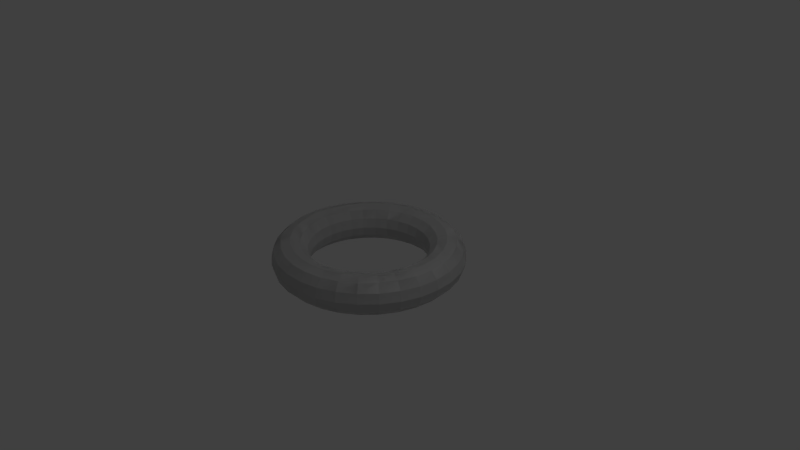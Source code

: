 # Source: WheelOfBarbWire.blend  (saved by Blender 2.78.0; exported with 4.5.12 LTS)
import bpy
from mathutils import Matrix  # noqa: F401  (used for matrix-valued properties, if any)

bpy.ops.wm.read_factory_settings(use_empty=True)
scene = bpy.context.scene
scene.name = 'Scene'

# ---- collections
col_collection_1 = bpy.data.collections.new('Collection 1'); scene.collection.children.link(col_collection_1)

# ---- world
world_world = bpy.data.worlds.new('World'); scene.world = world_world
world_world.color = (0.05088, 0.05088, 0.05088)
world_world.use_sun_shadow = False
world_world.sun_shadow_jitter_overblur = 0.0
world_world.cycles.sampling_method = 'MANUAL'

# ---- cameras
cam_camera = bpy.data.cameras.new('Camera')
cam_camera.clip_end = 100.0
cam_camera.lens = 35.0
cam_camera.sensor_width = 32.0
cam_camera.sensor_height = 18.0
cam_camera.ortho_scale = 7.314
cam_camera.dof.focus_distance = 0.0
cam_camera.dof.aperture_fstop = 128.0

# ---- lights
light_lamp = bpy.data.lights.new('Lamp', 'POINT')
light_lamp.transmission_factor = 0.0
light_lamp.cutoff_distance = 30.0
light_lamp.energy = 100.0
light_lamp.shadow_buffer_clip_start = 1.001
light_lamp.shadow_soft_size = 0.1
light_lamp.shadow_maximum_resolution = 0.006
light_lamp.use_absolute_resolution = True

# ---- meshes
me_torus = bpy.data.meshes.new('Torus')
me_torus.from_pydata([(1.25, 0.0, 0.0), (1.217, 0.0, 0.125), (1.125, 0.0, 0.2165), (1.0, 0.0, 0.25), (0.875, 0.0, 0.2165), (0.7835, 0.0, 0.125), (0.75, 0.0, 3.062e-17), (0.7835, 0.0, -0.125), (0.875, 0.0, -0.2165), (1.0, 0.0, -0.25), (1.125, 0.0, -0.2165), (1.217, 0.0, -0.125), (1.223, 0.2599, 0.0), (1.19, 0.2529, 0.125), (1.1, 0.2339, 0.2165), (0.9781, 0.2079, 0.25), (0.8559, 0.1819, 0.2165), (0.7664, 0.1629, 0.125), (0.7336, 0.1559, 3.062e-17), (0.7664, 0.1629, -0.125), (0.8559, 0.1819, -0.2165), (0.9781, 0.2079, -0.25), (1.1, 0.2339, -0.2165), (1.19, 0.2529, -0.125), (1.142, 0.5084, 0.0), (1.111, 0.4948, 0.125), (1.028, 0.4576, 0.2165), (0.9135, 0.4067, 0.25), (0.7994, 0.3559, 0.2165), (0.7158, 0.3187, 0.125), (0.6852, 0.3051, 3.062e-17), (0.7158, 0.3187, -0.125), (0.7994, 0.3559, -0.2165), (0.9135, 0.4067, -0.25), (1.028, 0.4576, -0.2165), (1.111, 0.4948, -0.125), (1.011, 0.7347, 0.0), (0.9842, 0.715, 0.125), (0.9101, 0.6613, 0.2165), (0.809, 0.5878, 0.25), (0.7079, 0.5143, 0.2165), (0.6339, 0.4605, 0.125), (0.6068, 0.4408, 3.062e-17), (0.6339, 0.4605, -0.125), (0.7079, 0.5143, -0.2165), (0.809, 0.5878, -0.25), (0.9101, 0.6613, -0.2165), (0.9842, 0.715, -0.125), (0.8364, 0.9289, 0.0), (0.814, 0.904, 0.125), (0.7528, 0.836, 0.2165), (0.6691, 0.7431, 0.25), (0.5855, 0.6503, 0.2165), (0.5243, 0.5822, 0.125), (0.5018, 0.5574, 3.062e-17), (0.5243, 0.5822, -0.125), (0.5855, 0.6503, -0.2165), (0.6691, 0.7431, -0.25), (0.7528, 0.836, -0.2165), (0.814, 0.904, -0.125), (0.625, 1.083, 0.0), (0.6083, 1.054, 0.125), (0.5625, 0.9743, 0.2165), (0.5, 0.866, 0.25), (0.4375, 0.7578, 0.2165), (0.3917, 0.6785, 0.125), (0.375, 0.6495, 3.062e-17), (0.3917, 0.6785, -0.125), (0.4375, 0.7578, -0.2165), (0.5, 0.866, -0.25), (0.5625, 0.9743, -0.2165), (0.6083, 1.054, -0.125), (0.3863, 1.189, 0.0), (0.3759, 1.157, 0.125), (0.3476, 1.07, 0.2165), (0.309, 0.9511, 0.25), (0.2704, 0.8322, 0.2165), (0.2421, 0.7451, 0.125), (0.2318, 0.7133, 3.062e-17), (0.2421, 0.7451, -0.125), (0.2704, 0.8322, -0.2165), (0.309, 0.9511, -0.25), (0.3476, 1.07, -0.2165), (0.3759, 1.157, -0.125), (0.1307, 1.243, 0.0), (0.1272, 1.21, 0.125), (0.1176, 1.119, 0.2165), (0.1045, 0.9945, 0.25), (0.09146, 0.8702, 0.2165), (0.0819, 0.7792, 0.125), (0.0784, 0.7459, 3.062e-17), (0.0819, 0.7792, -0.125), (0.09146, 0.8702, -0.2165), (0.1045, 0.9945, -0.25), (0.1176, 1.119, -0.2165), (0.1272, 1.21, -0.125), (-0.1307, 1.243, 0.0), (-0.1272, 1.21, 0.125), (-0.1176, 1.119, 0.2165), (-0.1045, 0.9945, 0.25), (-0.09146, 0.8702, 0.2165), (-0.0819, 0.7792, 0.125), (-0.0784, 0.7459, 3.062e-17), (-0.0819, 0.7792, -0.125), (-0.09146, 0.8702, -0.2165), (-0.1045, 0.9945, -0.25), (-0.1176, 1.119, -0.2165), (-0.1272, 1.21, -0.125), (-0.3863, 1.189, 0.0), (-0.3759, 1.157, 0.125), (-0.3476, 1.07, 0.2165), (-0.309, 0.9511, 0.25), (-0.2704, 0.8322, 0.2165), (-0.2421, 0.7451, 0.125), (-0.2318, 0.7133, 3.062e-17), (-0.2421, 0.7451, -0.125), (-0.2704, 0.8322, -0.2165), (-0.309, 0.9511, -0.25), (-0.3476, 1.07, -0.2165), (-0.3759, 1.157, -0.125), (-0.625, 1.083, 0.0), (-0.6083, 1.054, 0.125), (-0.5625, 0.9743, 0.2165), (-0.5, 0.866, 0.25), (-0.4375, 0.7578, 0.2165), (-0.3917, 0.6785, 0.125), (-0.375, 0.6495, 3.062e-17), (-0.3917, 0.6785, -0.125), (-0.4375, 0.7578, -0.2165), (-0.5, 0.866, -0.25), (-0.5625, 0.9743, -0.2165), (-0.6083, 1.054, -0.125), (-0.8364, 0.9289, 0.0), (-0.814, 0.904, 0.125), (-0.7528, 0.836, 0.2165), (-0.6691, 0.7431, 0.25), (-0.5855, 0.6503, 0.2165), (-0.5243, 0.5822, 0.125), (-0.5018, 0.5574, 3.062e-17), (-0.5243, 0.5822, -0.125), (-0.5855, 0.6503, -0.2165), (-0.6691, 0.7431, -0.25), (-0.7528, 0.836, -0.2165), (-0.814, 0.904, -0.125), (-1.011, 0.7347, 0.0), (-0.9842, 0.715, 0.125), (-0.9101, 0.6613, 0.2165), (-0.809, 0.5878, 0.25), (-0.7079, 0.5143, 0.2165), (-0.6339, 0.4605, 0.125), (-0.6068, 0.4408, 3.062e-17), (-0.6339, 0.4605, -0.125), (-0.7079, 0.5143, -0.2165), (-0.809, 0.5878, -0.25), (-0.9101, 0.6613, -0.2165), (-0.9842, 0.715, -0.125), (-1.142, 0.5084, 0.0), (-1.111, 0.4948, 0.125), (-1.028, 0.4576, 0.2165), (-0.9135, 0.4067, 0.25), (-0.7994, 0.3559, 0.2165), (-0.7158, 0.3187, 0.125), (-0.6852, 0.3051, 3.062e-17), (-0.7158, 0.3187, -0.125), (-0.7994, 0.3559, -0.2165), (-0.9135, 0.4067, -0.25), (-1.028, 0.4576, -0.2165), (-1.111, 0.4948, -0.125), (-1.223, 0.2599, 0.0), (-1.19, 0.2529, 0.125), (-1.1, 0.2339, 0.2165), (-0.9781, 0.2079, 0.25), (-0.8559, 0.1819, 0.2165), (-0.7664, 0.1629, 0.125), (-0.7336, 0.1559, 3.062e-17), (-0.7664, 0.1629, -0.125), (-0.8559, 0.1819, -0.2165), (-0.9781, 0.2079, -0.25), (-1.1, 0.2339, -0.2165), (-1.19, 0.2529, -0.125), (-1.25, 1.093e-07, 0.0), (-1.217, 1.064e-07, 0.125), (-1.125, 9.835e-08, 0.2165), (-1.0, 8.742e-08, 0.25), (-0.875, 7.649e-08, 0.2165), (-0.7835, 6.85e-08, 0.125), (-0.75, 6.557e-08, 3.062e-17), (-0.7835, 6.85e-08, -0.125), (-0.875, 7.649e-08, -0.2165), (-1.0, 8.742e-08, -0.25), (-1.125, 9.835e-08, -0.2165), (-1.217, 1.064e-07, -0.125), (-1.223, -0.2599, 0.0), (-1.19, -0.2529, 0.125), (-1.1, -0.2339, 0.2165), (-0.9781, -0.2079, 0.25), (-0.8559, -0.1819, 0.2165), (-0.7664, -0.1629, 0.125), (-0.7336, -0.1559, 3.062e-17), (-0.7664, -0.1629, -0.125), (-0.8559, -0.1819, -0.2165), (-0.9781, -0.2079, -0.25), (-1.1, -0.2339, -0.2165), (-1.19, -0.2529, -0.125), (-1.142, -0.5084, 0.0), (-1.111, -0.4948, 0.125), (-1.028, -0.4576, 0.2165), (-0.9135, -0.4067, 0.25), (-0.7994, -0.3559, 0.2165), (-0.7158, -0.3187, 0.125), (-0.6852, -0.3051, 3.062e-17), (-0.7158, -0.3187, -0.125), (-0.7994, -0.3559, -0.2165), (-0.9135, -0.4067, -0.25), (-1.028, -0.4576, -0.2165), (-1.111, -0.4948, -0.125), (-1.011, -0.7347, 0.0), (-0.9842, -0.715, 0.125), (-0.9101, -0.6613, 0.2165), (-0.809, -0.5878, 0.25), (-0.7079, -0.5143, 0.2165), (-0.6339, -0.4605, 0.125), (-0.6068, -0.4408, 3.062e-17), (-0.6339, -0.4605, -0.125), (-0.7079, -0.5143, -0.2165), (-0.809, -0.5878, -0.25), (-0.9101, -0.6613, -0.2165), (-0.9842, -0.715, -0.125), (-0.8364, -0.9289, 0.0), (-0.814, -0.904, 0.125), (-0.7528, -0.836, 0.2165), (-0.6691, -0.7431, 0.25), (-0.5855, -0.6503, 0.2165), (-0.5243, -0.5822, 0.125), (-0.5018, -0.5574, 3.062e-17), (-0.5243, -0.5822, -0.125), (-0.5855, -0.6503, -0.2165), (-0.6691, -0.7431, -0.25), (-0.7528, -0.836, -0.2165), (-0.814, -0.904, -0.125), (-0.625, -1.083, 0.0), (-0.6083, -1.054, 0.125), (-0.5625, -0.9743, 0.2165), (-0.5, -0.866, 0.25), (-0.4375, -0.7578, 0.2165), (-0.3917, -0.6785, 0.125), (-0.375, -0.6495, 3.062e-17), (-0.3917, -0.6785, -0.125), (-0.4375, -0.7578, -0.2165), (-0.5, -0.866, -0.25), (-0.5625, -0.9743, -0.2165), (-0.6083, -1.054, -0.125), (-0.3863, -1.189, 0.0), (-0.3759, -1.157, 0.125), (-0.3476, -1.07, 0.2165), (-0.309, -0.9511, 0.25), (-0.2704, -0.8322, 0.2165), (-0.2421, -0.7451, 0.125), (-0.2318, -0.7133, 3.062e-17), (-0.2421, -0.7451, -0.125), (-0.2704, -0.8322, -0.2165), (-0.309, -0.9511, -0.25), (-0.3476, -1.07, -0.2165), (-0.3759, -1.157, -0.125), (-0.1307, -1.243, 0.0), (-0.1272, -1.21, 0.125), (-0.1176, -1.119, 0.2165), (-0.1045, -0.9945, 0.25), (-0.09146, -0.8702, 0.2165), (-0.0819, -0.7792, 0.125), (-0.0784, -0.7459, 3.062e-17), (-0.0819, -0.7792, -0.125), (-0.09146, -0.8702, -0.2165), (-0.1045, -0.9945, -0.25), (-0.1176, -1.119, -0.2165), (-0.1272, -1.21, -0.125), (0.1307, -1.243, 0.0), (0.1272, -1.21, 0.125), (0.1176, -1.119, 0.2165), (0.1045, -0.9945, 0.25), (0.09146, -0.8702, 0.2165), (0.0819, -0.7792, 0.125), (0.0784, -0.7459, 3.062e-17), (0.0819, -0.7792, -0.125), (0.09146, -0.8702, -0.2165), (0.1045, -0.9945, -0.25), (0.1176, -1.119, -0.2165), (0.1272, -1.21, -0.125), (0.3863, -1.189, 0.0), (0.3759, -1.157, 0.125), (0.3476, -1.07, 0.2165), (0.309, -0.9511, 0.25), (0.2704, -0.8322, 0.2165), (0.2421, -0.7451, 0.125), (0.2318, -0.7133, 3.062e-17), (0.2421, -0.7451, -0.125), (0.2704, -0.8322, -0.2165), (0.309, -0.9511, -0.25), (0.3476, -1.07, -0.2165), (0.3759, -1.157, -0.125), (0.625, -1.083, 0.0), (0.6083, -1.054, 0.125), (0.5625, -0.9743, 0.2165), (0.5, -0.866, 0.25), (0.4375, -0.7578, 0.2165), (0.3917, -0.6785, 0.125), (0.375, -0.6495, 3.062e-17), (0.3917, -0.6785, -0.125), (0.4375, -0.7578, -0.2165), (0.5, -0.866, -0.25), (0.5625, -0.9743, -0.2165), (0.6083, -1.054, -0.125), (0.8364, -0.9289, 0.0), (0.814, -0.904, 0.125), (0.7528, -0.836, 0.2165), (0.6691, -0.7431, 0.25), (0.5855, -0.6503, 0.2165), (0.5243, -0.5822, 0.125), (0.5018, -0.5574, 3.062e-17), (0.5243, -0.5822, -0.125), (0.5855, -0.6503, -0.2165), (0.6691, -0.7431, -0.25), (0.7528, -0.836, -0.2165), (0.814, -0.904, -0.125), (1.011, -0.7347, 0.0), (0.9842, -0.715, 0.125), (0.9101, -0.6613, 0.2165), (0.809, -0.5878, 0.25), (0.7079, -0.5143, 0.2165), (0.6339, -0.4605, 0.125), (0.6068, -0.4408, 3.062e-17), (0.6339, -0.4605, -0.125), (0.7079, -0.5143, -0.2165), (0.809, -0.5878, -0.25), (0.9101, -0.6613, -0.2165), (0.9842, -0.715, -0.125), (1.142, -0.5084, 0.0), (1.111, -0.4948, 0.125), (1.028, -0.4576, 0.2165), (0.9135, -0.4067, 0.25), (0.7994, -0.3559, 0.2165), (0.7158, -0.3187, 0.125), (0.6852, -0.3051, 3.062e-17), (0.7158, -0.3187, -0.125), (0.7994, -0.3559, -0.2165), (0.9135, -0.4067, -0.25), (1.028, -0.4576, -0.2165), (1.111, -0.4948, -0.125), (1.223, -0.2599, 0.0), (1.19, -0.2529, 0.125), (1.1, -0.2339, 0.2165), (0.9781, -0.2079, 0.25), (0.8559, -0.1819, 0.2165), (0.7664, -0.1629, 0.125), (0.7336, -0.1559, 3.062e-17), (0.7664, -0.1629, -0.125), (0.8559, -0.1819, -0.2165), (0.9781, -0.2079, -0.25), (1.1, -0.2339, -0.2165), (1.19, -0.2529, -0.125)], [], [(0, 12, 13, 1), (1, 13, 14, 2), (2, 14, 15, 3), (3, 15, 16, 4), (4, 16, 17, 5), (5, 17, 18, 6), (6, 18, 19, 7), (7, 19, 20, 8), (8, 20, 21, 9), (9, 21, 22, 10), (10, 22, 23, 11), (0, 11, 23, 12), (12, 24, 25, 13), (13, 25, 26, 14), (14, 26, 27, 15), (15, 27, 28, 16), (16, 28, 29, 17), (17, 29, 30, 18), (18, 30, 31, 19), (19, 31, 32, 20), (20, 32, 33, 21), (21, 33, 34, 22), (22, 34, 35, 23), (23, 35, 24, 12), (24, 36, 37, 25), (25, 37, 38, 26), (26, 38, 39, 27), (27, 39, 40, 28), (28, 40, 41, 29), (29, 41, 42, 30), (30, 42, 43, 31), (31, 43, 44, 32), (32, 44, 45, 33), (33, 45, 46, 34), (34, 46, 47, 35), (35, 47, 36, 24), (36, 48, 49, 37), (37, 49, 50, 38), (38, 50, 51, 39), (39, 51, 52, 40), (40, 52, 53, 41), (41, 53, 54, 42), (42, 54, 55, 43), (43, 55, 56, 44), (44, 56, 57, 45), (45, 57, 58, 46), (46, 58, 59, 47), (47, 59, 48, 36), (48, 60, 61, 49), (49, 61, 62, 50), (50, 62, 63, 51), (51, 63, 64, 52), (52, 64, 65, 53), (53, 65, 66, 54), (54, 66, 67, 55), (55, 67, 68, 56), (56, 68, 69, 57), (57, 69, 70, 58), (58, 70, 71, 59), (59, 71, 60, 48), (60, 72, 73, 61), (61, 73, 74, 62), (62, 74, 75, 63), (63, 75, 76, 64), (64, 76, 77, 65), (65, 77, 78, 66), (66, 78, 79, 67), (67, 79, 80, 68), (68, 80, 81, 69), (69, 81, 82, 70), (70, 82, 83, 71), (71, 83, 72, 60), (72, 84, 85, 73), (73, 85, 86, 74), (74, 86, 87, 75), (75, 87, 88, 76), (76, 88, 89, 77), (77, 89, 90, 78), (78, 90, 91, 79), (79, 91, 92, 80), (80, 92, 93, 81), (81, 93, 94, 82), (82, 94, 95, 83), (83, 95, 84, 72), (84, 96, 97, 85), (85, 97, 98, 86), (86, 98, 99, 87), (87, 99, 100, 88), (88, 100, 101, 89), (89, 101, 102, 90), (90, 102, 103, 91), (91, 103, 104, 92), (92, 104, 105, 93), (93, 105, 106, 94), (94, 106, 107, 95), (95, 107, 96, 84), (96, 108, 109, 97), (97, 109, 110, 98), (98, 110, 111, 99), (99, 111, 112, 100), (100, 112, 113, 101), (101, 113, 114, 102), (102, 114, 115, 103), (103, 115, 116, 104), (104, 116, 117, 105), (105, 117, 118, 106), (106, 118, 119, 107), (107, 119, 108, 96), (108, 120, 121, 109), (109, 121, 122, 110), (110, 122, 123, 111), (111, 123, 124, 112), (112, 124, 125, 113), (113, 125, 126, 114), (114, 126, 127, 115), (115, 127, 128, 116), (116, 128, 129, 117), (117, 129, 130, 118), (118, 130, 131, 119), (119, 131, 120, 108), (120, 132, 133, 121), (121, 133, 134, 122), (122, 134, 135, 123), (123, 135, 136, 124), (124, 136, 137, 125), (125, 137, 138, 126), (126, 138, 139, 127), (127, 139, 140, 128), (128, 140, 141, 129), (129, 141, 142, 130), (130, 142, 143, 131), (131, 143, 132, 120), (132, 144, 145, 133), (133, 145, 146, 134), (134, 146, 147, 135), (135, 147, 148, 136), (136, 148, 149, 137), (137, 149, 150, 138), (138, 150, 151, 139), (139, 151, 152, 140), (140, 152, 153, 141), (141, 153, 154, 142), (142, 154, 155, 143), (143, 155, 144, 132), (144, 156, 157, 145), (145, 157, 158, 146), (146, 158, 159, 147), (147, 159, 160, 148), (148, 160, 161, 149), (149, 161, 162, 150), (150, 162, 163, 151), (151, 163, 164, 152), (152, 164, 165, 153), (153, 165, 166, 154), (154, 166, 167, 155), (155, 167, 156, 144), (156, 168, 169, 157), (157, 169, 170, 158), (158, 170, 171, 159), (159, 171, 172, 160), (160, 172, 173, 161), (161, 173, 174, 162), (162, 174, 175, 163), (163, 175, 176, 164), (164, 176, 177, 165), (165, 177, 178, 166), (166, 178, 179, 167), (167, 179, 168, 156), (168, 180, 181, 169), (169, 181, 182, 170), (170, 182, 183, 171), (171, 183, 184, 172), (172, 184, 185, 173), (173, 185, 186, 174), (174, 186, 187, 175), (175, 187, 188, 176), (176, 188, 189, 177), (177, 189, 190, 178), (178, 190, 191, 179), (179, 191, 180, 168), (180, 192, 193, 181), (181, 193, 194, 182), (182, 194, 195, 183), (183, 195, 196, 184), (184, 196, 197, 185), (185, 197, 198, 186), (186, 198, 199, 187), (187, 199, 200, 188), (188, 200, 201, 189), (189, 201, 202, 190), (190, 202, 203, 191), (191, 203, 192, 180), (192, 204, 205, 193), (193, 205, 206, 194), (194, 206, 207, 195), (195, 207, 208, 196), (196, 208, 209, 197), (197, 209, 210, 198), (198, 210, 211, 199), (199, 211, 212, 200), (200, 212, 213, 201), (201, 213, 214, 202), (202, 214, 215, 203), (203, 215, 204, 192), (204, 216, 217, 205), (205, 217, 218, 206), (206, 218, 219, 207), (207, 219, 220, 208), (208, 220, 221, 209), (209, 221, 222, 210), (210, 222, 223, 211), (211, 223, 224, 212), (212, 224, 225, 213), (213, 225, 226, 214), (214, 226, 227, 215), (215, 227, 216, 204), (216, 228, 229, 217), (217, 229, 230, 218), (218, 230, 231, 219), (219, 231, 232, 220), (220, 232, 233, 221), (221, 233, 234, 222), (222, 234, 235, 223), (223, 235, 236, 224), (224, 236, 237, 225), (225, 237, 238, 226), (226, 238, 239, 227), (227, 239, 228, 216), (228, 240, 241, 229), (229, 241, 242, 230), (230, 242, 243, 231), (231, 243, 244, 232), (232, 244, 245, 233), (233, 245, 246, 234), (234, 246, 247, 235), (235, 247, 248, 236), (236, 248, 249, 237), (237, 249, 250, 238), (238, 250, 251, 239), (239, 251, 240, 228), (240, 252, 253, 241), (241, 253, 254, 242), (242, 254, 255, 243), (243, 255, 256, 244), (244, 256, 257, 245), (245, 257, 258, 246), (246, 258, 259, 247), (247, 259, 260, 248), (248, 260, 261, 249), (249, 261, 262, 250), (250, 262, 263, 251), (251, 263, 252, 240), (252, 264, 265, 253), (253, 265, 266, 254), (254, 266, 267, 255), (255, 267, 268, 256), (256, 268, 269, 257), (257, 269, 270, 258), (258, 270, 271, 259), (259, 271, 272, 260), (260, 272, 273, 261), (261, 273, 274, 262), (262, 274, 275, 263), (263, 275, 264, 252), (264, 276, 277, 265), (265, 277, 278, 266), (266, 278, 279, 267), (267, 279, 280, 268), (268, 280, 281, 269), (269, 281, 282, 270), (270, 282, 283, 271), (271, 283, 284, 272), (272, 284, 285, 273), (273, 285, 286, 274), (274, 286, 287, 275), (275, 287, 276, 264), (276, 288, 289, 277), (277, 289, 290, 278), (278, 290, 291, 279), (279, 291, 292, 280), (280, 292, 293, 281), (281, 293, 294, 282), (282, 294, 295, 283), (283, 295, 296, 284), (284, 296, 297, 285), (285, 297, 298, 286), (286, 298, 299, 287), (287, 299, 288, 276), (288, 300, 301, 289), (289, 301, 302, 290), (290, 302, 303, 291), (291, 303, 304, 292), (292, 304, 305, 293), (293, 305, 306, 294), (294, 306, 307, 295), (295, 307, 308, 296), (296, 308, 309, 297), (297, 309, 310, 298), (298, 310, 311, 299), (299, 311, 300, 288), (300, 312, 313, 301), (301, 313, 314, 302), (302, 314, 315, 303), (303, 315, 316, 304), (304, 316, 317, 305), (305, 317, 318, 306), (306, 318, 319, 307), (307, 319, 320, 308), (308, 320, 321, 309), (309, 321, 322, 310), (310, 322, 323, 311), (311, 323, 312, 300), (312, 324, 325, 313), (313, 325, 326, 314), (314, 326, 327, 315), (315, 327, 328, 316), (316, 328, 329, 317), (317, 329, 330, 318), (318, 330, 331, 319), (319, 331, 332, 320), (320, 332, 333, 321), (321, 333, 334, 322), (322, 334, 335, 323), (323, 335, 324, 312), (324, 336, 337, 325), (325, 337, 338, 326), (326, 338, 339, 327), (327, 339, 340, 328), (328, 340, 341, 329), (329, 341, 342, 330), (330, 342, 343, 331), (331, 343, 344, 332), (332, 344, 345, 333), (333, 345, 346, 334), (334, 346, 347, 335), (335, 347, 336, 324), (336, 348, 349, 337), (337, 349, 350, 338), (338, 350, 351, 339), (339, 351, 352, 340), (340, 352, 353, 341), (341, 353, 354, 342), (342, 354, 355, 343), (343, 355, 356, 344), (344, 356, 357, 345), (345, 357, 358, 346), (346, 358, 359, 347), (347, 359, 348, 336), (348, 0, 1, 349), (349, 1, 2, 350), (350, 2, 3, 351), (351, 3, 4, 352), (352, 4, 5, 353), (353, 5, 6, 354), (354, 6, 7, 355), (355, 7, 8, 356), (356, 8, 9, 357), (357, 9, 10, 358), (358, 10, 11, 359), (359, 11, 0, 348)])
_uv = me_torus.uv_layers.new(name='UVMap')
_uv.uv.foreach_set('vector', [0.1192, 0.708, 0.1161, 0.769, 0.09208, 0.7698, 0.09509, 0.7104, 0.2413, 0.0, 0.2954, 0.006216, 0.2893, 0.02713, 0.2393, 0.02138, 0.2393, 0.02138, 0.2893, 0.02713, 0.283, 0.05617, 0.2385, 0.05106, 0.2385, 0.05106, 0.283, 0.05617, 0.2782, 0.08555, 0.2393, 0.08108, 0.3705, 0.7631, 0.3683, 0.7204, 0.3925, 0.7181, 0.3944, 0.7564, 0.3944, 0.7564, 0.3925, 0.7181, 0.4203, 0.7172, 0.4221, 0.7539, 0.4221, 0.7539, 0.4203, 0.7172, 0.4443, 0.7181, 0.4462, 0.7564, 0.7413, 0.08108, 0.7064, 0.08508, 0.7004, 0.06417, 0.7393, 0.0597, 0.7393, 0.0597, 0.7004, 0.06417, 0.6941, 0.03513, 0.7385, 0.03002, 0.7385, 0.03002, 0.6941, 0.03513, 0.6892, 0.005748, 0.7393, 0.0, 0.1708, 0.7172, 0.168, 0.7721, 0.1439, 0.7698, 0.1469, 0.7104, 0.1192, 0.708, 0.1469, 0.7104, 0.1439, 0.7698, 0.1161, 0.769, 0.1161, 0.769, 0.1161, 0.8314, 0.09208, 0.8306, 0.09208, 0.7698, 0.2954, 0.006216, 0.3471, 0.02486, 0.3371, 0.04437, 0.2893, 0.02713, 0.2893, 0.02713, 0.3371, 0.04437, 0.3255, 0.07149, 0.283, 0.05617, 0.283, 0.05617, 0.3255, 0.07149, 0.3154, 0.09896, 0.2782, 0.08555, 0.3683, 0.7204, 0.3683, 0.6767, 0.3925, 0.679, 0.3925, 0.7181, 0.3925, 0.7181, 0.3925, 0.679, 0.4203, 0.6798, 0.4203, 0.7172, 0.4203, 0.7172, 0.4203, 0.6798, 0.4443, 0.679, 0.4443, 0.7181, 0.7064, 0.08508, 0.6731, 0.09709, 0.6632, 0.07758, 0.7004, 0.06417, 0.7004, 0.06417, 0.6632, 0.07758, 0.6516, 0.05045, 0.6941, 0.03513, 0.6941, 0.03513, 0.6516, 0.05045, 0.6414, 0.02299, 0.6892, 0.005748, 0.168, 0.7721, 0.168, 0.8283, 0.1439, 0.8306, 0.1439, 0.7698, 0.1439, 0.7698, 0.1439, 0.8306, 0.1161, 0.8314, 0.1161, 0.769, 0.1161, 0.8314, 0.1192, 0.8925, 0.09509, 0.89, 0.09208, 0.8306, 0.3471, 0.02486, 0.3942, 0.05511, 0.3807, 0.07234, 0.3371, 0.04437, 0.3371, 0.04437, 0.3807, 0.07234, 0.3642, 0.09636, 0.3255, 0.07149, 0.3255, 0.07149, 0.3642, 0.09636, 0.3493, 0.1207, 0.3154, 0.09896, 0.3683, 0.6767, 0.3705, 0.6339, 0.3944, 0.6407, 0.3925, 0.679, 0.3925, 0.679, 0.3944, 0.6407, 0.4221, 0.6432, 0.4203, 0.6798, 0.4203, 0.6798, 0.4221, 0.6432, 0.4462, 0.6407, 0.4443, 0.679, 0.6731, 0.09709, 0.6428, 0.1166, 0.6293, 0.09934, 0.6632, 0.07758, 0.6632, 0.07758, 0.6293, 0.09934, 0.6128, 0.07532, 0.6516, 0.05045, 0.6516, 0.05045, 0.6128, 0.07532, 0.5979, 0.05096, 0.6414, 0.02299, 0.168, 0.8283, 0.1708, 0.8833, 0.1469, 0.89, 0.1439, 0.8306, 0.1439, 0.8306, 0.1469, 0.89, 0.1192, 0.8925, 0.1161, 0.8314, 0.1192, 0.8925, 0.1252, 0.9495, 0.101, 0.9455, 0.09509, 0.89, 0.3942, 0.05511, 0.4346, 0.09564, 0.4181, 0.1098, 0.3807, 0.07234, 0.3807, 0.07234, 0.4181, 0.1098, 0.3975, 0.1297, 0.3642, 0.09636, 0.3642, 0.09636, 0.3975, 0.1297, 0.3783, 0.1499, 0.3493, 0.1207, 0.3705, 0.6339, 0.3747, 0.594, 0.3982, 0.605, 0.3944, 0.6407, 0.3944, 0.6407, 0.3982, 0.605, 0.4258, 0.609, 0.4221, 0.6432, 0.4221, 0.6432, 0.4258, 0.609, 0.45, 0.605, 0.4462, 0.6407, 0.6428, 0.1166, 0.6168, 0.1427, 0.6002, 0.1285, 0.6293, 0.09934, 0.6293, 0.09934, 0.6002, 0.1285, 0.5796, 0.1086, 0.6128, 0.07532, 0.6128, 0.07532, 0.5796, 0.1086, 0.5605, 0.08845, 0.5979, 0.05096, 0.1708, 0.8833, 0.1763, 0.9346, 0.1528, 0.9455, 0.1469, 0.89, 0.1469, 0.89, 0.1528, 0.9455, 0.1252, 0.9495, 0.1192, 0.8925, 0.1252, 0.9495, 0.134, 1.0, 0.1095, 0.9946, 0.101, 0.9455, 0.4346, 0.09564, 0.4666, 0.1447, 0.4476, 0.1552, 0.4181, 0.1098, 0.4181, 0.1098, 0.4476, 0.1552, 0.4237, 0.17, 0.3975, 0.1297, 0.3975, 0.1297, 0.4237, 0.17, 0.4013, 0.1852, 0.3783, 0.1499, 0.3747, 0.594, 0.3808, 0.5587, 0.4037, 0.5733, 0.3982, 0.605, 0.3982, 0.605, 0.4037, 0.5733, 0.431, 0.5787, 0.4258, 0.609, 0.4258, 0.609, 0.431, 0.5787, 0.4555, 0.5733, 0.45, 0.605, 0.6168, 0.1427, 0.5962, 0.1743, 0.5772, 0.1638, 0.6002, 0.1285, 0.6002, 0.1285, 0.5772, 0.1638, 0.5533, 0.149, 0.5796, 0.1086, 0.5796, 0.1086, 0.5533, 0.149, 0.5309, 0.1338, 0.5605, 0.08845, 0.1763, 0.9346, 0.1842, 0.98, 0.1613, 0.9946, 0.1528, 0.9455, 0.1528, 0.9455, 0.1613, 0.9946, 0.134, 1.0, 0.1252, 0.9495, 0.04191, 0.5587, 0.03316, 0.6092, 0.008902, 0.6132, 0.01741, 0.564, 0.4666, 0.1447, 0.4887, 0.2001, 0.4681, 0.2065, 0.4476, 0.1552, 0.4476, 0.1552, 0.4681, 0.2065, 0.4419, 0.2156, 0.4237, 0.17, 0.4237, 0.17, 0.4419, 0.2156, 0.4172, 0.225, 0.4013, 0.1852, 0.468, 0.8499, 0.4619, 0.8146, 0.4854, 0.8036, 0.4909, 0.8353, 0.4909, 0.8353, 0.4854, 0.8036, 0.5129, 0.7996, 0.5182, 0.8299, 0.5182, 0.8299, 0.5129, 0.7996, 0.5372, 0.8036, 0.5427, 0.8353, 0.5962, 0.1743, 0.5819, 0.21, 0.5613, 0.2036, 0.5772, 0.1638, 0.5772, 0.1638, 0.5613, 0.2036, 0.5351, 0.1945, 0.5533, 0.149, 0.5533, 0.149, 0.5351, 0.1945, 0.5105, 0.1851, 0.5309, 0.1338, 0.09208, 0.5787, 0.0842, 0.6241, 0.06072, 0.6132, 0.06924, 0.564, 0.06924, 0.564, 0.06072, 0.6132, 0.03316, 0.6092, 0.04191, 0.5587, 0.03316, 0.6092, 0.02711, 0.6662, 0.003011, 0.6687, 0.008902, 0.6132, 0.4887, 0.2001, 0.5, 0.2595, 0.4785, 0.2614, 0.4681, 0.2065, 0.4681, 0.2065, 0.4785, 0.2614, 0.4512, 0.2644, 0.4419, 0.2156, 0.4419, 0.2156, 0.4512, 0.2644, 0.4254, 0.2677, 0.4172, 0.225, 0.4619, 0.8146, 0.4577, 0.7747, 0.4816, 0.7679, 0.4854, 0.8036, 0.4854, 0.8036, 0.4816, 0.7679, 0.5093, 0.7654, 0.5129, 0.7996, 0.5129, 0.7996, 0.5093, 0.7654, 0.5334, 0.7679, 0.5372, 0.8036, 0.5819, 0.21, 0.5746, 0.2482, 0.5532, 0.2464, 0.5613, 0.2036, 0.5613, 0.2036, 0.5532, 0.2464, 0.5259, 0.2433, 0.5351, 0.1945, 0.5351, 0.1945, 0.5259, 0.2433, 0.5, 0.24, 0.5105, 0.1851, 0.0842, 0.6241, 0.07876, 0.6754, 0.05483, 0.6687, 0.06072, 0.6132, 0.06072, 0.6132, 0.05483, 0.6687, 0.02711, 0.6662, 0.03316, 0.6092, 0.02711, 0.6662, 0.02401, 0.7272, 3.203e-08, 0.7281, 0.003011, 0.6687, 0.5, 0.2595, 0.5, 0.3202, 0.4785, 0.3175, 0.4785, 0.2614, 0.4785, 0.2614, 0.4785, 0.3175, 0.4512, 0.3143, 0.4512, 0.2644, 0.4512, 0.2644, 0.4512, 0.3143, 0.4254, 0.3114, 0.4254, 0.2677, 0.4577, 0.7747, 0.4555, 0.7319, 0.4796, 0.7296, 0.4816, 0.7679, 0.4816, 0.7679, 0.4796, 0.7296, 0.5075, 0.7288, 0.5093, 0.7654, 0.5093, 0.7654, 0.5075, 0.7288, 0.5315, 0.7296, 0.5334, 0.7679, 0.5746, 0.2482, 0.5746, 0.2873, 0.5532, 0.29, 0.5532, 0.2464, 0.5532, 0.2464, 0.5532, 0.29, 0.5259, 0.2933, 0.5259, 0.2433, 0.5259, 0.2433, 0.5259, 0.2933, 0.5, 0.2961, 0.5, 0.24, 0.07876, 0.6754, 0.07597, 0.7304, 0.05182, 0.7281, 0.05483, 0.6687, 0.05483, 0.6687, 0.05182, 0.7281, 0.02401, 0.7272, 0.02711, 0.6662, 0.02401, 0.7272, 0.02401, 0.7897, 0.0, 0.7888, 3.203e-08, 0.7281, 0.5, 0.3202, 0.4887, 0.3797, 0.4681, 0.3725, 0.4785, 0.3175, 0.4785, 0.3175, 0.4681, 0.3725, 0.4419, 0.3632, 0.4512, 0.3143, 0.4512, 0.3143, 0.4419, 0.3632, 0.4172, 0.3542, 0.4254, 0.3114, 0.4555, 0.7319, 0.4555, 0.6882, 0.4796, 0.6905, 0.4796, 0.7296, 0.4796, 0.7296, 0.4796, 0.6905, 0.5075, 0.6913, 0.5075, 0.7288, 0.5075, 0.7288, 0.5075, 0.6913, 0.5315, 0.6905, 0.5315, 0.7296, 0.5746, 0.2873, 0.5819, 0.3256, 0.5613, 0.3328, 0.5532, 0.29, 0.5532, 0.29, 0.5613, 0.3328, 0.5351, 0.3421, 0.5259, 0.2933, 0.5259, 0.2933, 0.5351, 0.3421, 0.5105, 0.3511, 0.5, 0.2961, 0.07597, 0.7304, 0.07597, 0.7865, 0.05182, 0.7888, 0.05182, 0.7281, 0.05182, 0.7281, 0.05182, 0.7888, 0.02401, 0.7897, 0.02401, 0.7272, 0.02401, 0.7897, 0.02711, 0.8507, 0.003011, 0.8482, 0.0, 0.7888, 0.4887, 0.3797, 0.4666, 0.4352, 0.4476, 0.4238, 0.4681, 0.3725, 0.4681, 0.3725, 0.4476, 0.4238, 0.4237, 0.4088, 0.4419, 0.3632, 0.4419, 0.3632, 0.4237, 0.4088, 0.4013, 0.3941, 0.4172, 0.3542, 0.4555, 0.6882, 0.4577, 0.6455, 0.4816, 0.6522, 0.4796, 0.6905, 0.4796, 0.6905, 0.4816, 0.6522, 0.5093, 0.6547, 0.5075, 0.6913, 0.5075, 0.6913, 0.5093, 0.6547, 0.5334, 0.6522, 0.5315, 0.6905, 0.5819, 0.3256, 0.5962, 0.3614, 0.5772, 0.3727, 0.5613, 0.3328, 0.5613, 0.3328, 0.5772, 0.3727, 0.5533, 0.3878, 0.5351, 0.3421, 0.5351, 0.3421, 0.5533, 0.3878, 0.5309, 0.4025, 0.5105, 0.3511, 0.07597, 0.7865, 0.07876, 0.8415, 0.05483, 0.8482, 0.05182, 0.7888, 0.05182, 0.7888, 0.05483, 0.8482, 0.02711, 0.8507, 0.02401, 0.7897, 0.02711, 0.8507, 0.03316, 0.9077, 0.008902, 0.9037, 0.003011, 0.8482, 0.4666, 0.4352, 0.4346, 0.4844, 0.4181, 0.4694, 0.4476, 0.4238, 0.4476, 0.4238, 0.4181, 0.4694, 0.3975, 0.4493, 0.4237, 0.4088, 0.4237, 0.4088, 0.3975, 0.4493, 0.3783, 0.4295, 0.4013, 0.3941, 0.4577, 0.6455, 0.4619, 0.6056, 0.4854, 0.6165, 0.4816, 0.6522, 0.4816, 0.6522, 0.4854, 0.6165, 0.5129, 0.6205, 0.5093, 0.6547, 0.5093, 0.6547, 0.5129, 0.6205, 0.5372, 0.6165, 0.5334, 0.6522, 0.5962, 0.3614, 0.6168, 0.3931, 0.6002, 0.4081, 0.5772, 0.3727, 0.5772, 0.3727, 0.6002, 0.4081, 0.5796, 0.4282, 0.5533, 0.3878, 0.5533, 0.3878, 0.5796, 0.4282, 0.5605, 0.448, 0.5309, 0.4025, 0.07876, 0.8415, 0.0842, 0.8928, 0.06072, 0.9037, 0.05483, 0.8482, 0.05483, 0.8482, 0.06072, 0.9037, 0.03316, 0.9077, 0.02711, 0.8507, 0.03316, 0.9077, 0.04191, 0.9582, 0.01741, 0.9529, 0.008902, 0.9037, 0.4346, 0.4844, 0.3942, 0.5251, 0.3807, 0.507, 0.4181, 0.4694, 0.4181, 0.4694, 0.3807, 0.507, 0.3642, 0.4827, 0.3975, 0.4493, 0.3975, 0.4493, 0.3642, 0.4827, 0.3493, 0.4588, 0.3783, 0.4295, 0.4619, 0.6056, 0.468, 0.5702, 0.4909, 0.5849, 0.4854, 0.6165, 0.4854, 0.6165, 0.4909, 0.5849, 0.5182, 0.5902, 0.5129, 0.6205, 0.5129, 0.6205, 0.5182, 0.5902, 0.5427, 0.5849, 0.5372, 0.6165, 0.6168, 0.3931, 0.6428, 0.4193, 0.6293, 0.4374, 0.6002, 0.4081, 0.6002, 0.4081, 0.6293, 0.4374, 0.6128, 0.4617, 0.5796, 0.4282, 0.5796, 0.4282, 0.6128, 0.4617, 0.5979, 0.4856, 0.5605, 0.448, 0.0842, 0.8928, 0.09208, 0.9383, 0.06924, 0.9529, 0.06072, 0.9037, 0.06072, 0.9037, 0.06924, 0.9529, 0.04191, 0.9582, 0.03316, 0.9077, 0.3292, 1.0, 0.3181, 0.9582, 0.3455, 0.9529, 0.3562, 0.9935, 0.3942, 0.5251, 0.3471, 0.5556, 0.3371, 0.5352, 0.3807, 0.507, 0.3807, 0.507, 0.3371, 0.5352, 0.3255, 0.5078, 0.3642, 0.4827, 0.3642, 0.4827, 0.3255, 0.5078, 0.3154, 0.4807, 0.3493, 0.4588, 0.3493, 0.4588, 0.3154, 0.4807, 0.3094, 0.4613, 0.3398, 0.4416, 0.4909, 0.5849, 0.4978, 0.5587, 0.5248, 0.5651, 0.5182, 0.5902, 0.6992, 0.5651, 0.6926, 0.5902, 0.6652, 0.5849, 0.6722, 0.5587, 0.6428, 0.4193, 0.6731, 0.4389, 0.6632, 0.4593, 0.6293, 0.4374, 0.6293, 0.4374, 0.6632, 0.4593, 0.6516, 0.4868, 0.6128, 0.4617, 0.6128, 0.4617, 0.6516, 0.4868, 0.6414, 0.5138, 0.5979, 0.4856, 0.5979, 0.4856, 0.6414, 0.5138, 0.6355, 0.5333, 0.5884, 0.5028, 0.06924, 0.9529, 0.08, 0.9935, 0.05297, 1.0, 0.04191, 0.9582, 0.3181, 0.9582, 0.3094, 0.9077, 0.337, 0.9037, 0.3455, 0.9529, 0.3455, 0.9529, 0.337, 0.9037, 0.3604, 0.8928, 0.3683, 0.9383, 0.3371, 0.5352, 0.2893, 0.5527, 0.283, 0.5233, 0.3255, 0.5078, 0.3255, 0.5078, 0.283, 0.5233, 0.2782, 0.4943, 0.3154, 0.4807, 0.3154, 0.4807, 0.2782, 0.4943, 0.2761, 0.4734, 0.3094, 0.4613, 0.7171, 0.5849, 0.7116, 0.6165, 0.6873, 0.6205, 0.6926, 0.5902, 0.6926, 0.5902, 0.6873, 0.6205, 0.6598, 0.6165, 0.6652, 0.5849, 0.6652, 0.5849, 0.6598, 0.6165, 0.6363, 0.6056, 0.6424, 0.5702, 0.6632, 0.4593, 0.7004, 0.4729, 0.6941, 0.5023, 0.6516, 0.4868, 0.6516, 0.4868, 0.6941, 0.5023, 0.6892, 0.5313, 0.6414, 0.5138, 0.6414, 0.5138, 0.6892, 0.5313, 0.6872, 0.5522, 0.6355, 0.5333, 0.2936, 0.9529, 0.2851, 0.9037, 0.3094, 0.9077, 0.3181, 0.9582, 0.3094, 0.9077, 0.3033, 0.8507, 0.3311, 0.8482, 0.337, 0.9037, 0.337, 0.9037, 0.3311, 0.8482, 0.355, 0.8415, 0.3604, 0.8928, 0.2893, 0.5527, 0.2393, 0.5587, 0.2385, 0.5287, 0.283, 0.5233, 0.283, 0.5233, 0.2385, 0.5287, 0.2393, 0.499, 0.2782, 0.4943, 0.2782, 0.4943, 0.2393, 0.499, 0.2413, 0.4776, 0.2761, 0.4734, 0.7116, 0.6165, 0.7078, 0.6522, 0.6837, 0.6547, 0.6873, 0.6205, 0.6873, 0.6205, 0.6837, 0.6547, 0.656, 0.6522, 0.6598, 0.6165, 0.6598, 0.6165, 0.656, 0.6522, 0.632, 0.6455, 0.6363, 0.6056, 0.7004, 0.4729, 0.7393, 0.4776, 0.7385, 0.5076, 0.6941, 0.5023, 0.6941, 0.5023, 0.7385, 0.5076, 0.7393, 0.5373, 0.6892, 0.5313, 0.6892, 0.5313, 0.7393, 0.5373, 0.7413, 0.5587, 0.6872, 0.5522, 0.2851, 0.9037, 0.2792, 0.8482, 0.3033, 0.8507, 0.3094, 0.9077, 0.3033, 0.8507, 0.3002, 0.7897, 0.3281, 0.7888, 0.3311, 0.8482, 0.3311, 0.8482, 0.3281, 0.7888, 0.3522, 0.7865, 0.355, 0.8415, 0.2393, 0.5587, 0.1892, 0.5529, 0.1941, 0.5235, 0.2385, 0.5287, 0.2385, 0.5287, 0.1941, 0.5235, 0.2004, 0.4945, 0.2393, 0.499, 0.2393, 0.499, 0.2004, 0.4945, 0.2064, 0.4736, 0.2413, 0.4776, 0.7078, 0.6522, 0.7058, 0.6905, 0.6818, 0.6913, 0.6837, 0.6547, 0.6837, 0.6547, 0.6818, 0.6913, 0.654, 0.6905, 0.656, 0.6522, 0.656, 0.6522, 0.654, 0.6905, 0.6299, 0.6882, 0.632, 0.6455, 0.7393, 0.4776, 0.7782, 0.4731, 0.783, 0.5025, 0.7385, 0.5076, 0.7385, 0.5076, 0.783, 0.5025, 0.7893, 0.5315, 0.7393, 0.5373, 0.7393, 0.5373, 0.7893, 0.5315, 0.7954, 0.5525, 0.7413, 0.5587, 0.2792, 0.8482, 0.2762, 0.7888, 0.3002, 0.7897, 0.3033, 0.8507, 0.3002, 0.7897, 0.3002, 0.7272, 0.3281, 0.7281, 0.3281, 0.7888, 0.3281, 0.7888, 0.3281, 0.7281, 0.3522, 0.7304, 0.3522, 0.7865, 0.1892, 0.5529, 0.1414, 0.5357, 0.1516, 0.5082, 0.1941, 0.5235, 0.1941, 0.5235, 0.1516, 0.5082, 0.1632, 0.4811, 0.2004, 0.4945, 0.2004, 0.4945, 0.1632, 0.4811, 0.1731, 0.4616, 0.2064, 0.4736, 0.7058, 0.6905, 0.7058, 0.7296, 0.6818, 0.7288, 0.6818, 0.6913, 0.6818, 0.6913, 0.6818, 0.7288, 0.654, 0.7296, 0.654, 0.6905, 0.654, 0.6905, 0.654, 0.7296, 0.6299, 0.7319, 0.6299, 0.6882, 0.7782, 0.4731, 0.8154, 0.4597, 0.8255, 0.4872, 0.783, 0.5025, 0.783, 0.5025, 0.8255, 0.4872, 0.8371, 0.5143, 0.7893, 0.5315, 0.7893, 0.5315, 0.8371, 0.5143, 0.8471, 0.5338, 0.7954, 0.5525, 0.2762, 0.7888, 0.2762, 0.7281, 0.3002, 0.7272, 0.3002, 0.7897, 0.3002, 0.7272, 0.3033, 0.6662, 0.3311, 0.6687, 0.3281, 0.7281, 0.3281, 0.7281, 0.3311, 0.6687, 0.355, 0.6754, 0.3522, 0.7304, 0.1414, 0.5357, 0.09786, 0.5077, 0.1128, 0.4834, 0.1516, 0.5082, 0.1516, 0.5082, 0.1128, 0.4834, 0.1293, 0.4593, 0.1632, 0.4811, 0.1632, 0.4811, 0.1293, 0.4593, 0.1428, 0.4421, 0.1731, 0.4616, 0.7058, 0.7296, 0.7078, 0.7679, 0.6837, 0.7654, 0.6818, 0.7288, 0.6818, 0.7288, 0.6837, 0.7654, 0.656, 0.7679, 0.654, 0.7296, 0.654, 0.7296, 0.656, 0.7679, 0.632, 0.7747, 0.6299, 0.7319, 0.8154, 0.4597, 0.8493, 0.438, 0.8642, 0.4623, 0.8255, 0.4872, 0.8255, 0.4872, 0.8642, 0.4623, 0.8807, 0.4863, 0.8371, 0.5143, 0.8371, 0.5143, 0.8807, 0.4863, 0.8942, 0.5036, 0.8471, 0.5338, 0.2762, 0.7281, 0.2792, 0.6687, 0.3033, 0.6662, 0.3002, 0.7272, 0.3033, 0.6662, 0.3094, 0.6092, 0.337, 0.6132, 0.3311, 0.6687, 0.3311, 0.6687, 0.337, 0.6132, 0.3604, 0.6241, 0.355, 0.6754, 0.09786, 0.5077, 0.06048, 0.4702, 0.07961, 0.45, 0.1128, 0.4834, 0.1128, 0.4834, 0.07961, 0.45, 0.1002, 0.4302, 0.1293, 0.4593, 0.1293, 0.4593, 0.1002, 0.4302, 0.1168, 0.416, 0.1428, 0.4421, 0.7078, 0.7679, 0.7116, 0.8036, 0.6873, 0.7996, 0.6837, 0.7654, 0.6837, 0.7654, 0.6873, 0.7996, 0.6598, 0.8036, 0.656, 0.7679, 0.656, 0.7679, 0.6598, 0.8036, 0.6363, 0.8146, 0.632, 0.7747, 0.8493, 0.438, 0.8783, 0.4088, 0.8975, 0.429, 0.8642, 0.4623, 0.8642, 0.4623, 0.8975, 0.429, 0.9181, 0.4488, 0.8807, 0.4863, 0.8807, 0.4863, 0.9181, 0.4488, 0.9346, 0.463, 0.8942, 0.5036, 0.2792, 0.6687, 0.2851, 0.6132, 0.3094, 0.6092, 0.3033, 0.6662, 0.3094, 0.6092, 0.3181, 0.5587, 0.3455, 0.564, 0.337, 0.6132, 0.337, 0.6132, 0.3455, 0.564, 0.3683, 0.5787, 0.3604, 0.6241, 0.06048, 0.4702, 0.03091, 0.4249, 0.05333, 0.4097, 0.07961, 0.45, 0.07961, 0.45, 0.05333, 0.4097, 0.07722, 0.3949, 0.1002, 0.4302, 0.1002, 0.4302, 0.07722, 0.3949, 0.09616, 0.3844, 0.1168, 0.416, 0.7116, 0.8036, 0.7171, 0.8353, 0.6926, 0.8299, 0.6873, 0.7996, 0.6873, 0.7996, 0.6926, 0.8299, 0.6652, 0.8353, 0.6598, 0.8036, 0.6598, 0.8036, 0.6652, 0.8353, 0.6424, 0.8499, 0.6363, 0.8146, 0.8783, 0.4088, 0.9013, 0.3735, 0.9237, 0.3887, 0.8975, 0.429, 0.8975, 0.429, 0.9237, 0.3887, 0.9476, 0.4035, 0.9181, 0.4488, 0.9181, 0.4488, 0.9476, 0.4035, 0.9666, 0.414, 0.9346, 0.463, 0.2851, 0.6132, 0.2936, 0.564, 0.3181, 0.5587, 0.3094, 0.6092, 0.2261, 1.0, 0.2173, 0.9495, 0.2449, 0.9455, 0.2534, 0.9946, 0.2534, 0.9946, 0.2449, 0.9455, 0.2684, 0.9346, 0.2762, 0.98, 0.03091, 0.4249, 0.01046, 0.3736, 0.03515, 0.3641, 0.05333, 0.4097, 0.05333, 0.4097, 0.03515, 0.3641, 0.0613, 0.355, 0.07722, 0.3949, 0.07722, 0.3949, 0.0613, 0.355, 0.08191, 0.3487, 0.09616, 0.3844, 0.6299, 0.5733, 0.6244, 0.605, 0.6001, 0.609, 0.6054, 0.5787, 0.6054, 0.5787, 0.6001, 0.609, 0.5726, 0.605, 0.5781, 0.5733, 0.5781, 0.5733, 0.5726, 0.605, 0.5491, 0.594, 0.5552, 0.5587, 0.9013, 0.3735, 0.9172, 0.3337, 0.9419, 0.3431, 0.9237, 0.3887, 0.9237, 0.3887, 0.9419, 0.3431, 0.9681, 0.3522, 0.9476, 0.4035, 0.9476, 0.4035, 0.9681, 0.3522, 0.9887, 0.3586, 0.9666, 0.414, 0.2016, 0.9946, 0.1931, 0.9455, 0.2173, 0.9495, 0.2261, 1.0, 0.2173, 0.9495, 0.2113, 0.8925, 0.239, 0.89, 0.2449, 0.9455, 0.2449, 0.9455, 0.239, 0.89, 0.2629, 0.8833, 0.2684, 0.9346, 0.01046, 0.3736, 0.0, 0.3187, 0.02585, 0.3153, 0.03515, 0.3641, 0.03515, 0.3641, 0.02585, 0.3153, 0.05317, 0.3123, 0.0613, 0.355, 0.0613, 0.355, 0.05317, 0.3123, 0.07463, 0.3105, 0.08191, 0.3487, 0.6244, 0.605, 0.6206, 0.6407, 0.5965, 0.6432, 0.6001, 0.609, 0.6001, 0.609, 0.5965, 0.6432, 0.5688, 0.6407, 0.5726, 0.605, 0.5726, 0.605, 0.5688, 0.6407, 0.5449, 0.6339, 0.5491, 0.594, 0.9172, 0.3337, 0.9254, 0.2909, 0.9512, 0.2943, 0.9419, 0.3431, 0.9419, 0.3431, 0.9512, 0.2943, 0.9785, 0.2973, 0.9681, 0.3522, 0.9681, 0.3522, 0.9785, 0.2973, 1.0, 0.2992, 0.9887, 0.3586, 0.1931, 0.9455, 0.1872, 0.89, 0.2113, 0.8925, 0.2173, 0.9495, 0.2113, 0.8925, 0.2082, 0.8314, 0.236, 0.8306, 0.239, 0.89, 0.239, 0.89, 0.236, 0.8306, 0.2601, 0.8283, 0.2629, 0.8833, 0.0, 0.3187, 0.0, 0.2625, 0.02585, 0.2654, 0.02585, 0.3153, 0.02585, 0.3153, 0.02585, 0.2654, 0.05317, 0.2686, 0.05317, 0.3123, 0.05317, 0.3123, 0.05317, 0.2686, 0.07463, 0.2713, 0.07463, 0.3105, 0.6206, 0.6407, 0.6187, 0.679, 0.5946, 0.6798, 0.5965, 0.6432, 0.5965, 0.6432, 0.5946, 0.6798, 0.5668, 0.679, 0.5688, 0.6407, 0.5688, 0.6407, 0.5668, 0.679, 0.5427, 0.6767, 0.5449, 0.6339, 0.9254, 0.2909, 0.9254, 0.2473, 0.9512, 0.2444, 0.9512, 0.2943, 0.9512, 0.2943, 0.9512, 0.2444, 0.9785, 0.2412, 0.9785, 0.2973, 0.9785, 0.2973, 0.9785, 0.2412, 1.0, 0.2384, 1.0, 0.2992, 0.1872, 0.89, 0.1842, 0.8306, 0.2082, 0.8314, 0.2113, 0.8925, 0.2082, 0.8314, 0.2082, 0.769, 0.236, 0.7698, 0.236, 0.8306, 0.236, 0.8306, 0.236, 0.7698, 0.2601, 0.7721, 0.2601, 0.8283, 0.0, 0.2625, 0.01046, 0.2076, 0.03515, 0.2166, 0.02585, 0.2654, 0.02585, 0.2654, 0.03515, 0.2166, 0.0613, 0.2259, 0.05317, 0.2686, 0.05317, 0.2686, 0.0613, 0.2259, 0.08191, 0.2331, 0.07463, 0.2713, 0.6187, 0.679, 0.6187, 0.7181, 0.5946, 0.7172, 0.5946, 0.6798, 0.5946, 0.6798, 0.5946, 0.7172, 0.5668, 0.7181, 0.5668, 0.679, 0.5668, 0.679, 0.5668, 0.7181, 0.5427, 0.7204, 0.5427, 0.6767, 0.9254, 0.2473, 0.9172, 0.2045, 0.9419, 0.1955, 0.9512, 0.2444, 0.9512, 0.2444, 0.9419, 0.1955, 0.9681, 0.1862, 0.9785, 0.2412, 0.9785, 0.2412, 0.9681, 0.1862, 0.9887, 0.179, 1.0, 0.2384, 0.1842, 0.8306, 0.1842, 0.7698, 0.2082, 0.769, 0.2082, 0.8314, 0.2082, 0.769, 0.2113, 0.708, 0.239, 0.7104, 0.236, 0.7698, 0.236, 0.7698, 0.239, 0.7104, 0.2629, 0.7172, 0.2601, 0.7721, 0.01046, 0.2076, 0.03091, 0.1562, 0.05333, 0.1709, 0.03515, 0.2166, 0.03515, 0.2166, 0.05333, 0.1709, 0.07722, 0.186, 0.0613, 0.2259, 0.0613, 0.2259, 0.07722, 0.186, 0.09616, 0.1973, 0.08191, 0.2331, 0.6187, 0.7181, 0.6206, 0.7564, 0.5965, 0.7539, 0.5946, 0.7172, 0.5946, 0.7172, 0.5965, 0.7539, 0.5688, 0.7564, 0.5668, 0.7181, 0.5668, 0.7181, 0.5688, 0.7564, 0.5449, 0.7631, 0.5427, 0.7204, 0.9172, 0.2045, 0.9013, 0.1646, 0.9237, 0.1499, 0.9419, 0.1955, 0.9419, 0.1955, 0.9237, 0.1499, 0.9476, 0.1348, 0.9681, 0.1862, 0.9681, 0.1862, 0.9476, 0.1348, 0.9666, 0.1235, 0.9887, 0.179, 0.1842, 0.7698, 0.1872, 0.7104, 0.2113, 0.708, 0.2082, 0.769, 0.2113, 0.708, 0.2173, 0.6509, 0.2449, 0.6549, 0.239, 0.7104, 0.239, 0.7104, 0.2449, 0.6549, 0.2684, 0.6659, 0.2629, 0.7172, 0.03091, 0.1562, 0.06048, 0.1107, 0.07961, 0.1305, 0.05333, 0.1709, 0.05333, 0.1709, 0.07961, 0.1305, 0.1002, 0.1506, 0.07722, 0.186, 0.07722, 0.186, 0.1002, 0.1506, 0.1168, 0.1656, 0.09616, 0.1973, 0.6206, 0.7564, 0.6244, 0.7921, 0.6001, 0.7881, 0.5965, 0.7539, 0.5965, 0.7539, 0.6001, 0.7881, 0.5726, 0.7921, 0.5688, 0.7564, 0.5688, 0.7564, 0.5726, 0.7921, 0.5491, 0.803, 0.5449, 0.7631, 0.9013, 0.1646, 0.8783, 0.1292, 0.8975, 0.1094, 0.9237, 0.1499, 0.9237, 0.1499, 0.8975, 0.1094, 0.9181, 0.08932, 0.9476, 0.1348, 0.9476, 0.1348, 0.9181, 0.08932, 0.9346, 0.07427, 0.9666, 0.1235, 0.1872, 0.7104, 0.1931, 0.6549, 0.2173, 0.6509, 0.2113, 0.708, 0.2173, 0.6509, 0.2261, 0.6004, 0.2534, 0.6058, 0.2449, 0.6549, 0.2449, 0.6549, 0.2534, 0.6058, 0.2762, 0.6204, 0.2684, 0.6659, 0.06048, 0.1107, 0.09786, 0.07304, 0.1128, 0.09697, 0.07961, 0.1305, 0.07961, 0.1305, 0.1128, 0.09697, 0.1293, 0.1213, 0.1002, 0.1506, 0.1002, 0.1506, 0.1293, 0.1213, 0.1428, 0.1394, 0.1168, 0.1656, 0.6244, 0.7921, 0.6299, 0.8237, 0.6054, 0.8184, 0.6001, 0.7881, 0.6001, 0.7881, 0.6054, 0.8184, 0.5781, 0.8237, 0.5726, 0.7921, 0.5726, 0.7921, 0.5781, 0.8237, 0.5552, 0.8384, 0.5491, 0.803, 0.8783, 0.1292, 0.8493, 0.09987, 0.8642, 0.07594, 0.8975, 0.1094, 0.8975, 0.1094, 0.8642, 0.07594, 0.8807, 0.05165, 0.9181, 0.08932, 0.9181, 0.08932, 0.8807, 0.05165, 0.8942, 0.03353, 0.9346, 0.07427, 0.1931, 0.6549, 0.2016, 0.6058, 0.2261, 0.6004, 0.2173, 0.6509, 0.2261, 0.6004, 0.2371, 0.5587, 0.2642, 0.5651, 0.2534, 0.6058, 0.08835, 0.05585, 0.1355, 0.02537, 0.1414, 0.04485, 0.09786, 0.07304, 0.09786, 0.07304, 0.1414, 0.04485, 0.1516, 0.07192, 0.1128, 0.09697, 0.1128, 0.09697, 0.1516, 0.07192, 0.1632, 0.09933, 0.1293, 0.1213, 0.1293, 0.1213, 0.1632, 0.09933, 0.1731, 0.1197, 0.1428, 0.1394, 0.4106, 0.8499, 0.4037, 0.8237, 0.431, 0.8184, 0.4376, 0.8434, 0.6054, 0.8184, 0.612, 0.8434, 0.585, 0.8499, 0.5781, 0.8237, 0.8398, 0.1171, 0.8094, 0.09742, 0.8154, 0.07795, 0.8493, 0.09987, 0.8493, 0.09987, 0.8154, 0.07795, 0.8255, 0.05088, 0.8642, 0.07594, 0.8642, 0.07594, 0.8255, 0.05088, 0.8371, 0.02347, 0.8807, 0.05165, 0.8807, 0.05165, 0.8371, 0.02347, 0.8471, 0.003053, 0.8942, 0.03353, 0.1721, 0.5651, 0.1613, 0.6058, 0.134, 0.6004, 0.145, 0.5587, 0.134, 0.6004, 0.1252, 0.6509, 0.101, 0.6549, 0.1095, 0.6058, 0.1355, 0.02537, 0.1872, 0.00648, 0.1892, 0.02738, 0.1414, 0.04485, 0.1414, 0.04485, 0.1892, 0.02738, 0.1941, 0.05639, 0.1516, 0.07192, 0.1516, 0.07192, 0.1941, 0.05639, 0.2004, 0.08574, 0.1632, 0.09933, 0.3808, 0.8384, 0.3747, 0.803, 0.3982, 0.7921, 0.4037, 0.8237, 0.4037, 0.8237, 0.3982, 0.7921, 0.4258, 0.7881, 0.431, 0.8184, 0.431, 0.8184, 0.4258, 0.7881, 0.45, 0.7921, 0.4555, 0.8237, 0.8094, 0.09742, 0.7761, 0.08526, 0.7782, 0.06436, 0.8154, 0.07795, 0.8154, 0.07795, 0.7782, 0.06436, 0.783, 0.03535, 0.8255, 0.05088, 0.8255, 0.05088, 0.783, 0.03535, 0.7893, 0.005993, 0.8371, 0.02347, 0.1842, 0.6204, 0.1763, 0.6659, 0.1528, 0.6549, 0.1613, 0.6058, 0.1613, 0.6058, 0.1528, 0.6549, 0.1252, 0.6509, 0.134, 0.6004, 0.1252, 0.6509, 0.1192, 0.708, 0.09509, 0.7104, 0.101, 0.6549, 0.1872, 0.00648, 0.2413, 0.0, 0.2393, 0.02138, 0.1892, 0.02738, 0.1892, 0.02738, 0.2393, 0.02138, 0.2385, 0.05106, 0.1941, 0.05639, 0.1941, 0.05639, 0.2385, 0.05106, 0.2393, 0.08108, 0.2004, 0.08574, 0.3747, 0.803, 0.3705, 0.7631, 0.3944, 0.7564, 0.3982, 0.7921, 0.3982, 0.7921, 0.3944, 0.7564, 0.4221, 0.7539, 0.4258, 0.7881, 0.4258, 0.7881, 0.4221, 0.7539, 0.4462, 0.7564, 0.45, 0.7921, 0.7761, 0.08526, 0.7413, 0.08108, 0.7393, 0.0597, 0.7782, 0.06436, 0.7782, 0.06436, 0.7393, 0.0597, 0.7385, 0.03002, 0.783, 0.03535, 0.783, 0.03535, 0.7385, 0.03002, 0.7393, 0.0, 0.7893, 0.005993, 0.1763, 0.6659, 0.1708, 0.7172, 0.1469, 0.7104, 0.1528, 0.6549, 0.1528, 0.6549, 0.1469, 0.7104, 0.1192, 0.708, 0.1252, 0.6509])
me_torus.use_remesh_preserve_volume = False
me_torus.use_remesh_preserve_attributes = False
me_torus.use_mirror_vertex_groups = False
me_torus.update()
me_torus_001 = bpy.data.meshes.new('Torus.001')
me_torus_001.from_pydata([(1.25, 0.0, 0.0), (1.217, 0.0, 0.125), (1.125, 0.0, 0.2165), (1.0, 0.0, 0.25), (0.875, 0.0, 0.2165), (0.7835, 0.0, 0.125), (0.75, 0.0, 3.062e-17), (0.7835, 0.0, -0.125), (0.875, 0.0, -0.2165), (1.0, 0.0, -0.25), (1.125, 0.0, -0.2165), (1.217, 0.0, -0.125), (1.223, 0.2599, 0.0), (1.19, 0.2529, 0.125), (1.1, 0.2339, 0.2165), (0.9781, 0.2079, 0.25), (0.8559, 0.1819, 0.2165), (0.7664, 0.1629, 0.125), (0.7336, 0.1559, 3.062e-17), (0.7664, 0.1629, -0.125), (0.8559, 0.1819, -0.2165), (0.9781, 0.2079, -0.25), (1.1, 0.2339, -0.2165), (1.19, 0.2529, -0.125), (1.142, 0.5084, 0.0), (1.111, 0.4948, 0.125), (1.028, 0.4576, 0.2165), (0.9135, 0.4067, 0.25), (0.7994, 0.3559, 0.2165), (0.7158, 0.3187, 0.125), (0.6852, 0.3051, 3.062e-17), (0.7158, 0.3187, -0.125), (0.7994, 0.3559, -0.2165), (0.9135, 0.4067, -0.25), (1.028, 0.4576, -0.2165), (1.111, 0.4948, -0.125), (1.011, 0.7347, 0.0), (0.9842, 0.715, 0.125), (0.9101, 0.6613, 0.2165), (0.809, 0.5878, 0.25), (0.7079, 0.5143, 0.2165), (0.6339, 0.4605, 0.125), (0.6068, 0.4408, 3.062e-17), (0.6339, 0.4605, -0.125), (0.7079, 0.5143, -0.2165), (0.809, 0.5878, -0.25), (0.9101, 0.6613, -0.2165), (0.9842, 0.715, -0.125), (0.8364, 0.9289, 0.0), (0.814, 0.904, 0.125), (0.7528, 0.836, 0.2165), (0.6691, 0.7431, 0.25), (0.5855, 0.6503, 0.2165), (0.5243, 0.5822, 0.125), (0.5018, 0.5574, 3.062e-17), (0.5243, 0.5822, -0.125), (0.5855, 0.6503, -0.2165), (0.6691, 0.7431, -0.25), (0.7528, 0.836, -0.2165), (0.814, 0.904, -0.125), (0.625, 1.083, 0.0), (0.6083, 1.054, 0.125), (0.5625, 0.9743, 0.2165), (0.5, 0.866, 0.25), (0.4375, 0.7578, 0.2165), (0.3917, 0.6785, 0.125), (0.375, 0.6495, 3.062e-17), (0.3917, 0.6785, -0.125), (0.4375, 0.7578, -0.2165), (0.5, 0.866, -0.25), (0.5625, 0.9743, -0.2165), (0.6083, 1.054, -0.125), (0.3863, 1.189, 0.0), (0.3759, 1.157, 0.125), (0.3476, 1.07, 0.2165), (0.309, 0.9511, 0.25), (0.2704, 0.8322, 0.2165), (0.2421, 0.7451, 0.125), (0.2318, 0.7133, 3.062e-17), (0.2421, 0.7451, -0.125), (0.2704, 0.8322, -0.2165), (0.309, 0.9511, -0.25), (0.3476, 1.07, -0.2165), (0.3759, 1.157, -0.125), (0.1307, 1.243, 0.0), (0.1272, 1.21, 0.125), (0.1176, 1.119, 0.2165), (0.1045, 0.9945, 0.25), (0.09146, 0.8702, 0.2165), (0.0819, 0.7792, 0.125), (0.0784, 0.7459, 3.062e-17), (0.0819, 0.7792, -0.125), (0.09146, 0.8702, -0.2165), (0.1045, 0.9945, -0.25), (0.1176, 1.119, -0.2165), (0.1272, 1.21, -0.125), (-0.1307, 1.243, 0.0), (-0.1272, 1.21, 0.125), (-0.1176, 1.119, 0.2165), (-0.1045, 0.9945, 0.25), (-0.09146, 0.8702, 0.2165), (-0.0819, 0.7792, 0.125), (-0.0784, 0.7459, 3.062e-17), (-0.0819, 0.7792, -0.125), (-0.09146, 0.8702, -0.2165), (-0.1045, 0.9945, -0.25), (-0.1176, 1.119, -0.2165), (-0.1272, 1.21, -0.125), (-0.3863, 1.189, 0.0), (-0.3759, 1.157, 0.125), (-0.3476, 1.07, 0.2165), (-0.309, 0.9511, 0.25), (-0.2704, 0.8322, 0.2165), (-0.2421, 0.7451, 0.125), (-0.2318, 0.7133, 3.062e-17), (-0.2421, 0.7451, -0.125), (-0.2704, 0.8322, -0.2165), (-0.309, 0.9511, -0.25), (-0.3476, 1.07, -0.2165), (-0.3759, 1.157, -0.125), (-0.625, 1.083, 0.0), (-0.6083, 1.054, 0.125), (-0.5625, 0.9743, 0.2165), (-0.5, 0.866, 0.25), (-0.4375, 0.7578, 0.2165), (-0.3917, 0.6785, 0.125), (-0.375, 0.6495, 3.062e-17), (-0.3917, 0.6785, -0.125), (-0.4375, 0.7578, -0.2165), (-0.5, 0.866, -0.25), (-0.5625, 0.9743, -0.2165), (-0.6083, 1.054, -0.125), (-0.8364, 0.9289, 0.0), (-0.814, 0.904, 0.125), (-0.7528, 0.836, 0.2165), (-0.6691, 0.7431, 0.25), (-0.5855, 0.6503, 0.2165), (-0.5243, 0.5822, 0.125), (-0.5018, 0.5574, 3.062e-17), (-0.5243, 0.5822, -0.125), (-0.5855, 0.6503, -0.2165), (-0.6691, 0.7431, -0.25), (-0.7528, 0.836, -0.2165), (-0.814, 0.904, -0.125), (-1.011, 0.7347, 0.0), (-0.9842, 0.715, 0.125), (-0.9101, 0.6613, 0.2165), (-0.809, 0.5878, 0.25), (-0.7079, 0.5143, 0.2165), (-0.6339, 0.4605, 0.125), (-0.6068, 0.4408, 3.062e-17), (-0.6339, 0.4605, -0.125), (-0.7079, 0.5143, -0.2165), (-0.809, 0.5878, -0.25), (-0.9101, 0.6613, -0.2165), (-0.9842, 0.715, -0.125), (-1.142, 0.5084, 0.0), (-1.111, 0.4948, 0.125), (-1.028, 0.4576, 0.2165), (-0.9135, 0.4067, 0.25), (-0.7994, 0.3559, 0.2165), (-0.7158, 0.3187, 0.125), (-0.6852, 0.3051, 3.062e-17), (-0.7158, 0.3187, -0.125), (-0.7994, 0.3559, -0.2165), (-0.9135, 0.4067, -0.25), (-1.028, 0.4576, -0.2165), (-1.111, 0.4948, -0.125), (-1.223, 0.2599, 0.0), (-1.19, 0.2529, 0.125), (-1.1, 0.2339, 0.2165), (-0.9781, 0.2079, 0.25), (-0.8559, 0.1819, 0.2165), (-0.7664, 0.1629, 0.125), (-0.7336, 0.1559, 3.062e-17), (-0.7664, 0.1629, -0.125), (-0.8559, 0.1819, -0.2165), (-0.9781, 0.2079, -0.25), (-1.1, 0.2339, -0.2165), (-1.19, 0.2529, -0.125), (-1.25, 1.093e-07, 0.0), (-1.217, 1.064e-07, 0.125), (-1.125, 9.835e-08, 0.2165), (-1.0, 8.742e-08, 0.25), (-0.875, 7.649e-08, 0.2165), (-0.7835, 6.85e-08, 0.125), (-0.75, 6.557e-08, 3.062e-17), (-0.7835, 6.85e-08, -0.125), (-0.875, 7.649e-08, -0.2165), (-1.0, 8.742e-08, -0.25), (-1.125, 9.835e-08, -0.2165), (-1.217, 1.064e-07, -0.125), (-1.223, -0.2599, 0.0), (-1.19, -0.2529, 0.125), (-1.1, -0.2339, 0.2165), (-0.9781, -0.2079, 0.25), (-0.8559, -0.1819, 0.2165), (-0.7664, -0.1629, 0.125), (-0.7336, -0.1559, 3.062e-17), (-0.7664, -0.1629, -0.125), (-0.8559, -0.1819, -0.2165), (-0.9781, -0.2079, -0.25), (-1.1, -0.2339, -0.2165), (-1.19, -0.2529, -0.125), (-1.142, -0.5084, 0.0), (-1.111, -0.4948, 0.125), (-1.028, -0.4576, 0.2165), (-0.9135, -0.4067, 0.25), (-0.7994, -0.3559, 0.2165), (-0.7158, -0.3187, 0.125), (-0.6852, -0.3051, 3.062e-17), (-0.7158, -0.3187, -0.125), (-0.7994, -0.3559, -0.2165), (-0.9135, -0.4067, -0.25), (-1.028, -0.4576, -0.2165), (-1.111, -0.4948, -0.125), (-1.011, -0.7347, 0.0), (-0.9842, -0.715, 0.125), (-0.9101, -0.6613, 0.2165), (-0.809, -0.5878, 0.25), (-0.7079, -0.5143, 0.2165), (-0.6339, -0.4605, 0.125), (-0.6068, -0.4408, 3.062e-17), (-0.6339, -0.4605, -0.125), (-0.7079, -0.5143, -0.2165), (-0.809, -0.5878, -0.25), (-0.9101, -0.6613, -0.2165), (-0.9842, -0.715, -0.125), (-0.8364, -0.9289, 0.0), (-0.814, -0.904, 0.125), (-0.7528, -0.836, 0.2165), (-0.6691, -0.7431, 0.25), (-0.5855, -0.6503, 0.2165), (-0.5243, -0.5822, 0.125), (-0.5018, -0.5574, 3.062e-17), (-0.5243, -0.5822, -0.125), (-0.5855, -0.6503, -0.2165), (-0.6691, -0.7431, -0.25), (-0.7528, -0.836, -0.2165), (-0.814, -0.904, -0.125), (-0.625, -1.083, 0.0), (-0.6083, -1.054, 0.125), (-0.5625, -0.9743, 0.2165), (-0.5, -0.866, 0.25), (-0.4375, -0.7578, 0.2165), (-0.3917, -0.6785, 0.125), (-0.375, -0.6495, 3.062e-17), (-0.3917, -0.6785, -0.125), (-0.4375, -0.7578, -0.2165), (-0.5, -0.866, -0.25), (-0.5625, -0.9743, -0.2165), (-0.6083, -1.054, -0.125), (-0.3863, -1.189, 0.0), (-0.3759, -1.157, 0.125), (-0.3476, -1.07, 0.2165), (-0.309, -0.9511, 0.25), (-0.2704, -0.8322, 0.2165), (-0.2421, -0.7451, 0.125), (-0.2318, -0.7133, 3.062e-17), (-0.2421, -0.7451, -0.125), (-0.2704, -0.8322, -0.2165), (-0.309, -0.9511, -0.25), (-0.3476, -1.07, -0.2165), (-0.3759, -1.157, -0.125), (-0.1307, -1.243, 0.0), (-0.1272, -1.21, 0.125), (-0.1176, -1.119, 0.2165), (-0.1045, -0.9945, 0.25), (-0.09146, -0.8702, 0.2165), (-0.0819, -0.7792, 0.125), (-0.0784, -0.7459, 3.062e-17), (-0.0819, -0.7792, -0.125), (-0.09146, -0.8702, -0.2165), (-0.1045, -0.9945, -0.25), (-0.1176, -1.119, -0.2165), (-0.1272, -1.21, -0.125), (0.1307, -1.243, 0.0), (0.1272, -1.21, 0.125), (0.1176, -1.119, 0.2165), (0.1045, -0.9945, 0.25), (0.09146, -0.8702, 0.2165), (0.0819, -0.7792, 0.125), (0.0784, -0.7459, 3.062e-17), (0.0819, -0.7792, -0.125), (0.09146, -0.8702, -0.2165), (0.1045, -0.9945, -0.25), (0.1176, -1.119, -0.2165), (0.1272, -1.21, -0.125), (0.3863, -1.189, 0.0), (0.3759, -1.157, 0.125), (0.3476, -1.07, 0.2165), (0.309, -0.9511, 0.25), (0.2704, -0.8322, 0.2165), (0.2421, -0.7451, 0.125), (0.2318, -0.7133, 3.062e-17), (0.2421, -0.7451, -0.125), (0.2704, -0.8322, -0.2165), (0.309, -0.9511, -0.25), (0.3476, -1.07, -0.2165), (0.3759, -1.157, -0.125), (0.625, -1.083, 0.0), (0.6083, -1.054, 0.125), (0.5625, -0.9743, 0.2165), (0.5, -0.866, 0.25), (0.4375, -0.7578, 0.2165), (0.3917, -0.6785, 0.125), (0.375, -0.6495, 3.062e-17), (0.3917, -0.6785, -0.125), (0.4375, -0.7578, -0.2165), (0.5, -0.866, -0.25), (0.5625, -0.9743, -0.2165), (0.6083, -1.054, -0.125), (0.8364, -0.9289, 0.0), (0.814, -0.904, 0.125), (0.7528, -0.836, 0.2165), (0.6691, -0.7431, 0.25), (0.5855, -0.6503, 0.2165), (0.5243, -0.5822, 0.125), (0.5018, -0.5574, 3.062e-17), (0.5243, -0.5822, -0.125), (0.5855, -0.6503, -0.2165), (0.6691, -0.7431, -0.25), (0.7528, -0.836, -0.2165), (0.814, -0.904, -0.125), (1.011, -0.7347, 0.0), (0.9842, -0.715, 0.125), (0.9101, -0.6613, 0.2165), (0.809, -0.5878, 0.25), (0.7079, -0.5143, 0.2165), (0.6339, -0.4605, 0.125), (0.6068, -0.4408, 3.062e-17), (0.6339, -0.4605, -0.125), (0.7079, -0.5143, -0.2165), (0.809, -0.5878, -0.25), (0.9101, -0.6613, -0.2165), (0.9842, -0.715, -0.125), (1.142, -0.5084, 0.0), (1.111, -0.4948, 0.125), (1.028, -0.4576, 0.2165), (0.9135, -0.4067, 0.25), (0.7994, -0.3559, 0.2165), (0.7158, -0.3187, 0.125), (0.6852, -0.3051, 3.062e-17), (0.7158, -0.3187, -0.125), (0.7994, -0.3559, -0.2165), (0.9135, -0.4067, -0.25), (1.028, -0.4576, -0.2165), (1.111, -0.4948, -0.125), (1.223, -0.2599, 0.0), (1.19, -0.2529, 0.125), (1.1, -0.2339, 0.2165), (0.9781, -0.2079, 0.25), (0.8559, -0.1819, 0.2165), (0.7664, -0.1629, 0.125), (0.7336, -0.1559, 3.062e-17), (0.7664, -0.1629, -0.125), (0.8559, -0.1819, -0.2165), (0.9781, -0.2079, -0.25), (1.1, -0.2339, -0.2165), (1.19, -0.2529, -0.125)], [], [(0, 1, 13, 12), (1, 2, 14, 13), (2, 3, 15, 14), (3, 4, 16, 15), (4, 5, 17, 16), (5, 6, 18, 17), (6, 7, 19, 18), (7, 8, 20, 19), (8, 9, 21, 20), (9, 10, 22, 21), (10, 11, 23, 22), (0, 12, 23, 11), (12, 13, 25, 24), (13, 14, 26, 25), (14, 15, 27, 26), (15, 16, 28, 27), (16, 17, 29, 28), (17, 18, 30, 29), (18, 19, 31, 30), (19, 20, 32, 31), (20, 21, 33, 32), (21, 22, 34, 33), (22, 23, 35, 34), (23, 12, 24, 35), (24, 25, 37, 36), (25, 26, 38, 37), (26, 27, 39, 38), (27, 28, 40, 39), (28, 29, 41, 40), (29, 30, 42, 41), (30, 31, 43, 42), (31, 32, 44, 43), (32, 33, 45, 44), (33, 34, 46, 45), (34, 35, 47, 46), (35, 24, 36, 47), (36, 37, 49, 48), (37, 38, 50, 49), (38, 39, 51, 50), (39, 40, 52, 51), (40, 41, 53, 52), (41, 42, 54, 53), (42, 43, 55, 54), (43, 44, 56, 55), (44, 45, 57, 56), (45, 46, 58, 57), (46, 47, 59, 58), (47, 36, 48, 59), (48, 49, 61, 60), (49, 50, 62, 61), (50, 51, 63, 62), (51, 52, 64, 63), (52, 53, 65, 64), (53, 54, 66, 65), (54, 55, 67, 66), (55, 56, 68, 67), (56, 57, 69, 68), (57, 58, 70, 69), (58, 59, 71, 70), (59, 48, 60, 71), (60, 61, 73, 72), (61, 62, 74, 73), (62, 63, 75, 74), (63, 64, 76, 75), (64, 65, 77, 76), (65, 66, 78, 77), (66, 67, 79, 78), (67, 68, 80, 79), (68, 69, 81, 80), (69, 70, 82, 81), (70, 71, 83, 82), (71, 60, 72, 83), (72, 73, 85, 84), (73, 74, 86, 85), (74, 75, 87, 86), (75, 76, 88, 87), (76, 77, 89, 88), (77, 78, 90, 89), (78, 79, 91, 90), (79, 80, 92, 91), (80, 81, 93, 92), (81, 82, 94, 93), (82, 83, 95, 94), (83, 72, 84, 95), (84, 85, 97, 96), (85, 86, 98, 97), (86, 87, 99, 98), (87, 88, 100, 99), (88, 89, 101, 100), (89, 90, 102, 101), (90, 91, 103, 102), (91, 92, 104, 103), (92, 93, 105, 104), (93, 94, 106, 105), (94, 95, 107, 106), (95, 84, 96, 107), (96, 97, 109, 108), (97, 98, 110, 109), (98, 99, 111, 110), (99, 100, 112, 111), (100, 101, 113, 112), (101, 102, 114, 113), (102, 103, 115, 114), (103, 104, 116, 115), (104, 105, 117, 116), (105, 106, 118, 117), (106, 107, 119, 118), (107, 96, 108, 119), (108, 109, 121, 120), (109, 110, 122, 121), (110, 111, 123, 122), (111, 112, 124, 123), (112, 113, 125, 124), (113, 114, 126, 125), (114, 115, 127, 126), (115, 116, 128, 127), (116, 117, 129, 128), (117, 118, 130, 129), (118, 119, 131, 130), (119, 108, 120, 131), (120, 121, 133, 132), (121, 122, 134, 133), (122, 123, 135, 134), (123, 124, 136, 135), (124, 125, 137, 136), (125, 126, 138, 137), (126, 127, 139, 138), (127, 128, 140, 139), (128, 129, 141, 140), (129, 130, 142, 141), (130, 131, 143, 142), (131, 120, 132, 143), (132, 133, 145, 144), (133, 134, 146, 145), (134, 135, 147, 146), (135, 136, 148, 147), (136, 137, 149, 148), (137, 138, 150, 149), (138, 139, 151, 150), (139, 140, 152, 151), (140, 141, 153, 152), (141, 142, 154, 153), (142, 143, 155, 154), (143, 132, 144, 155), (144, 145, 157, 156), (145, 146, 158, 157), (146, 147, 159, 158), (147, 148, 160, 159), (148, 149, 161, 160), (149, 150, 162, 161), (150, 151, 163, 162), (151, 152, 164, 163), (152, 153, 165, 164), (153, 154, 166, 165), (154, 155, 167, 166), (155, 144, 156, 167), (156, 157, 169, 168), (157, 158, 170, 169), (158, 159, 171, 170), (159, 160, 172, 171), (160, 161, 173, 172), (161, 162, 174, 173), (162, 163, 175, 174), (163, 164, 176, 175), (164, 165, 177, 176), (165, 166, 178, 177), (166, 167, 179, 178), (167, 156, 168, 179), (168, 169, 181, 180), (169, 170, 182, 181), (170, 171, 183, 182), (171, 172, 184, 183), (172, 173, 185, 184), (173, 174, 186, 185), (174, 175, 187, 186), (175, 176, 188, 187), (176, 177, 189, 188), (177, 178, 190, 189), (178, 179, 191, 190), (179, 168, 180, 191), (180, 181, 193, 192), (181, 182, 194, 193), (182, 183, 195, 194), (183, 184, 196, 195), (184, 185, 197, 196), (185, 186, 198, 197), (186, 187, 199, 198), (187, 188, 200, 199), (188, 189, 201, 200), (189, 190, 202, 201), (190, 191, 203, 202), (191, 180, 192, 203), (192, 193, 205, 204), (193, 194, 206, 205), (194, 195, 207, 206), (195, 196, 208, 207), (196, 197, 209, 208), (197, 198, 210, 209), (198, 199, 211, 210), (199, 200, 212, 211), (200, 201, 213, 212), (201, 202, 214, 213), (202, 203, 215, 214), (203, 192, 204, 215), (204, 205, 217, 216), (205, 206, 218, 217), (206, 207, 219, 218), (207, 208, 220, 219), (208, 209, 221, 220), (209, 210, 222, 221), (210, 211, 223, 222), (211, 212, 224, 223), (212, 213, 225, 224), (213, 214, 226, 225), (214, 215, 227, 226), (215, 204, 216, 227), (216, 217, 229, 228), (217, 218, 230, 229), (218, 219, 231, 230), (219, 220, 232, 231), (220, 221, 233, 232), (221, 222, 234, 233), (222, 223, 235, 234), (223, 224, 236, 235), (224, 225, 237, 236), (225, 226, 238, 237), (226, 227, 239, 238), (227, 216, 228, 239), (228, 229, 241, 240), (229, 230, 242, 241), (230, 231, 243, 242), (231, 232, 244, 243), (232, 233, 245, 244), (233, 234, 246, 245), (234, 235, 247, 246), (235, 236, 248, 247), (236, 237, 249, 248), (237, 238, 250, 249), (238, 239, 251, 250), (239, 228, 240, 251), (240, 241, 253, 252), (241, 242, 254, 253), (242, 243, 255, 254), (243, 244, 256, 255), (244, 245, 257, 256), (245, 246, 258, 257), (246, 247, 259, 258), (247, 248, 260, 259), (248, 249, 261, 260), (249, 250, 262, 261), (250, 251, 263, 262), (251, 240, 252, 263), (252, 253, 265, 264), (253, 254, 266, 265), (254, 255, 267, 266), (255, 256, 268, 267), (256, 257, 269, 268), (257, 258, 270, 269), (258, 259, 271, 270), (259, 260, 272, 271), (260, 261, 273, 272), (261, 262, 274, 273), (262, 263, 275, 274), (263, 252, 264, 275), (264, 265, 277, 276), (265, 266, 278, 277), (266, 267, 279, 278), (267, 268, 280, 279), (268, 269, 281, 280), (269, 270, 282, 281), (270, 271, 283, 282), (271, 272, 284, 283), (272, 273, 285, 284), (273, 274, 286, 285), (274, 275, 287, 286), (275, 264, 276, 287), (276, 277, 289, 288), (277, 278, 290, 289), (278, 279, 291, 290), (279, 280, 292, 291), (280, 281, 293, 292), (281, 282, 294, 293), (282, 283, 295, 294), (283, 284, 296, 295), (284, 285, 297, 296), (285, 286, 298, 297), (286, 287, 299, 298), (287, 276, 288, 299), (288, 289, 301, 300), (289, 290, 302, 301), (290, 291, 303, 302), (291, 292, 304, 303), (292, 293, 305, 304), (293, 294, 306, 305), (294, 295, 307, 306), (295, 296, 308, 307), (296, 297, 309, 308), (297, 298, 310, 309), (298, 299, 311, 310), (299, 288, 300, 311), (300, 301, 313, 312), (301, 302, 314, 313), (302, 303, 315, 314), (303, 304, 316, 315), (304, 305, 317, 316), (305, 306, 318, 317), (306, 307, 319, 318), (307, 308, 320, 319), (308, 309, 321, 320), (309, 310, 322, 321), (310, 311, 323, 322), (311, 300, 312, 323), (312, 313, 325, 324), (313, 314, 326, 325), (314, 315, 327, 326), (315, 316, 328, 327), (316, 317, 329, 328), (317, 318, 330, 329), (318, 319, 331, 330), (319, 320, 332, 331), (320, 321, 333, 332), (321, 322, 334, 333), (322, 323, 335, 334), (323, 312, 324, 335), (324, 325, 337, 336), (325, 326, 338, 337), (326, 327, 339, 338), (327, 328, 340, 339), (328, 329, 341, 340), (329, 330, 342, 341), (330, 331, 343, 342), (331, 332, 344, 343), (332, 333, 345, 344), (333, 334, 346, 345), (334, 335, 347, 346), (335, 324, 336, 347), (336, 337, 349, 348), (337, 338, 350, 349), (338, 339, 351, 350), (339, 340, 352, 351), (340, 341, 353, 352), (341, 342, 354, 353), (342, 343, 355, 354), (343, 344, 356, 355), (344, 345, 357, 356), (345, 346, 358, 357), (346, 347, 359, 358), (347, 336, 348, 359), (348, 349, 1, 0), (349, 350, 2, 1), (350, 351, 3, 2), (351, 352, 4, 3), (352, 353, 5, 4), (353, 354, 6, 5), (354, 355, 7, 6), (355, 356, 8, 7), (356, 357, 9, 8), (357, 358, 10, 9), (358, 359, 11, 10), (359, 348, 0, 11)])
_uv = me_torus_001.uv_layers.new(name='UVMap')
_uv.uv.foreach_set('vector', [0.1192, 0.708, 0.09509, 0.7104, 0.09208, 0.7698, 0.1161, 0.769, 0.2413, 0.0, 0.2393, 0.02138, 0.2893, 0.02713, 0.2954, 0.006216, 0.2393, 0.02138, 0.2385, 0.05106, 0.283, 0.05617, 0.2893, 0.02713, 0.2385, 0.05106, 0.2393, 0.08108, 0.2782, 0.08555, 0.283, 0.05617, 0.3705, 0.7631, 0.3944, 0.7564, 0.3925, 0.7181, 0.3683, 0.7204, 0.3944, 0.7564, 0.4221, 0.7539, 0.4203, 0.7172, 0.3925, 0.7181, 0.4221, 0.7539, 0.4462, 0.7564, 0.4443, 0.7181, 0.4203, 0.7172, 0.7413, 0.08108, 0.7393, 0.0597, 0.7004, 0.06417, 0.7064, 0.08508, 0.7393, 0.0597, 0.7385, 0.03002, 0.6941, 0.03513, 0.7004, 0.06417, 0.7385, 0.03002, 0.7393, 0.0, 0.6892, 0.005748, 0.6941, 0.03513, 0.1708, 0.7172, 0.1469, 0.7104, 0.1439, 0.7698, 0.168, 0.7721, 0.1192, 0.708, 0.1161, 0.769, 0.1439, 0.7698, 0.1469, 0.7104, 0.1161, 0.769, 0.09208, 0.7698, 0.09208, 0.8306, 0.1161, 0.8314, 0.2954, 0.006216, 0.2893, 0.02713, 0.3371, 0.04437, 0.3471, 0.02486, 0.2893, 0.02713, 0.283, 0.05617, 0.3255, 0.07149, 0.3371, 0.04437, 0.283, 0.05617, 0.2782, 0.08555, 0.3154, 0.09896, 0.3255, 0.07149, 0.3683, 0.7204, 0.3925, 0.7181, 0.3925, 0.679, 0.3683, 0.6767, 0.3925, 0.7181, 0.4203, 0.7172, 0.4203, 0.6798, 0.3925, 0.679, 0.4203, 0.7172, 0.4443, 0.7181, 0.4443, 0.679, 0.4203, 0.6798, 0.7064, 0.08508, 0.7004, 0.06417, 0.6632, 0.07758, 0.6731, 0.09709, 0.7004, 0.06417, 0.6941, 0.03513, 0.6516, 0.05045, 0.6632, 0.07758, 0.6941, 0.03513, 0.6892, 0.005748, 0.6414, 0.02299, 0.6516, 0.05045, 0.168, 0.7721, 0.1439, 0.7698, 0.1439, 0.8306, 0.168, 0.8283, 0.1439, 0.7698, 0.1161, 0.769, 0.1161, 0.8314, 0.1439, 0.8306, 0.1161, 0.8314, 0.09208, 0.8306, 0.09509, 0.89, 0.1192, 0.8925, 0.3471, 0.02486, 0.3371, 0.04437, 0.3807, 0.07234, 0.3942, 0.05511, 0.3371, 0.04437, 0.3255, 0.07149, 0.3642, 0.09636, 0.3807, 0.07234, 0.3255, 0.07149, 0.3154, 0.09896, 0.3493, 0.1207, 0.3642, 0.09636, 0.3683, 0.6767, 0.3925, 0.679, 0.3944, 0.6407, 0.3705, 0.6339, 0.3925, 0.679, 0.4203, 0.6798, 0.4221, 0.6432, 0.3944, 0.6407, 0.4203, 0.6798, 0.4443, 0.679, 0.4462, 0.6407, 0.4221, 0.6432, 0.6731, 0.09709, 0.6632, 0.07758, 0.6293, 0.09934, 0.6428, 0.1166, 0.6632, 0.07758, 0.6516, 0.05045, 0.6128, 0.07532, 0.6293, 0.09934, 0.6516, 0.05045, 0.6414, 0.02299, 0.5979, 0.05096, 0.6128, 0.07532, 0.168, 0.8283, 0.1439, 0.8306, 0.1469, 0.89, 0.1708, 0.8833, 0.1439, 0.8306, 0.1161, 0.8314, 0.1192, 0.8925, 0.1469, 0.89, 0.1192, 0.8925, 0.09509, 0.89, 0.101, 0.9455, 0.1252, 0.9495, 0.3942, 0.05511, 0.3807, 0.07234, 0.4181, 0.1098, 0.4346, 0.09564, 0.3807, 0.07234, 0.3642, 0.09636, 0.3975, 0.1297, 0.4181, 0.1098, 0.3642, 0.09636, 0.3493, 0.1207, 0.3783, 0.1499, 0.3975, 0.1297, 0.3705, 0.6339, 0.3944, 0.6407, 0.3982, 0.605, 0.3747, 0.594, 0.3944, 0.6407, 0.4221, 0.6432, 0.4258, 0.609, 0.3982, 0.605, 0.4221, 0.6432, 0.4462, 0.6407, 0.45, 0.605, 0.4258, 0.609, 0.6428, 0.1166, 0.6293, 0.09934, 0.6002, 0.1285, 0.6168, 0.1427, 0.6293, 0.09934, 0.6128, 0.07532, 0.5796, 0.1086, 0.6002, 0.1285, 0.6128, 0.07532, 0.5979, 0.05096, 0.5605, 0.08845, 0.5796, 0.1086, 0.1708, 0.8833, 0.1469, 0.89, 0.1528, 0.9455, 0.1763, 0.9346, 0.1469, 0.89, 0.1192, 0.8925, 0.1252, 0.9495, 0.1528, 0.9455, 0.1252, 0.9495, 0.101, 0.9455, 0.1095, 0.9946, 0.134, 1.0, 0.4346, 0.09564, 0.4181, 0.1098, 0.4476, 0.1552, 0.4666, 0.1447, 0.4181, 0.1098, 0.3975, 0.1297, 0.4237, 0.17, 0.4476, 0.1552, 0.3975, 0.1297, 0.3783, 0.1499, 0.4013, 0.1852, 0.4237, 0.17, 0.3747, 0.594, 0.3982, 0.605, 0.4037, 0.5733, 0.3808, 0.5587, 0.3982, 0.605, 0.4258, 0.609, 0.431, 0.5787, 0.4037, 0.5733, 0.4258, 0.609, 0.45, 0.605, 0.4555, 0.5733, 0.431, 0.5787, 0.6168, 0.1427, 0.6002, 0.1285, 0.5772, 0.1638, 0.5962, 0.1743, 0.6002, 0.1285, 0.5796, 0.1086, 0.5533, 0.149, 0.5772, 0.1638, 0.5796, 0.1086, 0.5605, 0.08845, 0.5309, 0.1338, 0.5533, 0.149, 0.1763, 0.9346, 0.1528, 0.9455, 0.1613, 0.9946, 0.1842, 0.98, 0.1528, 0.9455, 0.1252, 0.9495, 0.134, 1.0, 0.1613, 0.9946, 0.04191, 0.5587, 0.01741, 0.564, 0.008902, 0.6132, 0.03316, 0.6092, 0.4666, 0.1447, 0.4476, 0.1552, 0.4681, 0.2065, 0.4887, 0.2001, 0.4476, 0.1552, 0.4237, 0.17, 0.4419, 0.2156, 0.4681, 0.2065, 0.4237, 0.17, 0.4013, 0.1852, 0.4172, 0.225, 0.4419, 0.2156, 0.468, 0.8499, 0.4909, 0.8353, 0.4854, 0.8036, 0.4619, 0.8146, 0.4909, 0.8353, 0.5182, 0.8299, 0.5129, 0.7996, 0.4854, 0.8036, 0.5182, 0.8299, 0.5427, 0.8353, 0.5372, 0.8036, 0.5129, 0.7996, 0.5962, 0.1743, 0.5772, 0.1638, 0.5613, 0.2036, 0.5819, 0.21, 0.5772, 0.1638, 0.5533, 0.149, 0.5351, 0.1945, 0.5613, 0.2036, 0.5533, 0.149, 0.5309, 0.1338, 0.5105, 0.1851, 0.5351, 0.1945, 0.09208, 0.5787, 0.06924, 0.564, 0.06072, 0.6132, 0.0842, 0.6241, 0.06924, 0.564, 0.04191, 0.5587, 0.03316, 0.6092, 0.06072, 0.6132, 0.03316, 0.6092, 0.008902, 0.6132, 0.003011, 0.6687, 0.02711, 0.6662, 0.4887, 0.2001, 0.4681, 0.2065, 0.4785, 0.2614, 0.5, 0.2595, 0.4681, 0.2065, 0.4419, 0.2156, 0.4512, 0.2644, 0.4785, 0.2614, 0.4419, 0.2156, 0.4172, 0.225, 0.4254, 0.2677, 0.4512, 0.2644, 0.4619, 0.8146, 0.4854, 0.8036, 0.4816, 0.7679, 0.4577, 0.7747, 0.4854, 0.8036, 0.5129, 0.7996, 0.5093, 0.7654, 0.4816, 0.7679, 0.5129, 0.7996, 0.5372, 0.8036, 0.5334, 0.7679, 0.5093, 0.7654, 0.5819, 0.21, 0.5613, 0.2036, 0.5532, 0.2464, 0.5746, 0.2482, 0.5613, 0.2036, 0.5351, 0.1945, 0.5259, 0.2433, 0.5532, 0.2464, 0.5351, 0.1945, 0.5105, 0.1851, 0.5, 0.24, 0.5259, 0.2433, 0.0842, 0.6241, 0.06072, 0.6132, 0.05483, 0.6687, 0.07876, 0.6754, 0.06072, 0.6132, 0.03316, 0.6092, 0.02711, 0.6662, 0.05483, 0.6687, 0.02711, 0.6662, 0.003011, 0.6687, 3.203e-08, 0.7281, 0.02401, 0.7272, 0.5, 0.2595, 0.4785, 0.2614, 0.4785, 0.3175, 0.5, 0.3202, 0.4785, 0.2614, 0.4512, 0.2644, 0.4512, 0.3143, 0.4785, 0.3175, 0.4512, 0.2644, 0.4254, 0.2677, 0.4254, 0.3114, 0.4512, 0.3143, 0.4577, 0.7747, 0.4816, 0.7679, 0.4796, 0.7296, 0.4555, 0.7319, 0.4816, 0.7679, 0.5093, 0.7654, 0.5075, 0.7288, 0.4796, 0.7296, 0.5093, 0.7654, 0.5334, 0.7679, 0.5315, 0.7296, 0.5075, 0.7288, 0.5746, 0.2482, 0.5532, 0.2464, 0.5532, 0.29, 0.5746, 0.2873, 0.5532, 0.2464, 0.5259, 0.2433, 0.5259, 0.2933, 0.5532, 0.29, 0.5259, 0.2433, 0.5, 0.24, 0.5, 0.2961, 0.5259, 0.2933, 0.07876, 0.6754, 0.05483, 0.6687, 0.05182, 0.7281, 0.07597, 0.7304, 0.05483, 0.6687, 0.02711, 0.6662, 0.02401, 0.7272, 0.05182, 0.7281, 0.02401, 0.7272, 3.203e-08, 0.7281, 0.0, 0.7888, 0.02401, 0.7897, 0.5, 0.3202, 0.4785, 0.3175, 0.4681, 0.3725, 0.4887, 0.3797, 0.4785, 0.3175, 0.4512, 0.3143, 0.4419, 0.3632, 0.4681, 0.3725, 0.4512, 0.3143, 0.4254, 0.3114, 0.4172, 0.3542, 0.4419, 0.3632, 0.4555, 0.7319, 0.4796, 0.7296, 0.4796, 0.6905, 0.4555, 0.6882, 0.4796, 0.7296, 0.5075, 0.7288, 0.5075, 0.6913, 0.4796, 0.6905, 0.5075, 0.7288, 0.5315, 0.7296, 0.5315, 0.6905, 0.5075, 0.6913, 0.5746, 0.2873, 0.5532, 0.29, 0.5613, 0.3328, 0.5819, 0.3256, 0.5532, 0.29, 0.5259, 0.2933, 0.5351, 0.3421, 0.5613, 0.3328, 0.5259, 0.2933, 0.5, 0.2961, 0.5105, 0.3511, 0.5351, 0.3421, 0.07597, 0.7304, 0.05182, 0.7281, 0.05182, 0.7888, 0.07597, 0.7865, 0.05182, 0.7281, 0.02401, 0.7272, 0.02401, 0.7897, 0.05182, 0.7888, 0.02401, 0.7897, 0.0, 0.7888, 0.003011, 0.8482, 0.02711, 0.8507, 0.4887, 0.3797, 0.4681, 0.3725, 0.4476, 0.4238, 0.4666, 0.4352, 0.4681, 0.3725, 0.4419, 0.3632, 0.4237, 0.4088, 0.4476, 0.4238, 0.4419, 0.3632, 0.4172, 0.3542, 0.4013, 0.3941, 0.4237, 0.4088, 0.4555, 0.6882, 0.4796, 0.6905, 0.4816, 0.6522, 0.4577, 0.6455, 0.4796, 0.6905, 0.5075, 0.6913, 0.5093, 0.6547, 0.4816, 0.6522, 0.5075, 0.6913, 0.5315, 0.6905, 0.5334, 0.6522, 0.5093, 0.6547, 0.5819, 0.3256, 0.5613, 0.3328, 0.5772, 0.3727, 0.5962, 0.3614, 0.5613, 0.3328, 0.5351, 0.3421, 0.5533, 0.3878, 0.5772, 0.3727, 0.5351, 0.3421, 0.5105, 0.3511, 0.5309, 0.4025, 0.5533, 0.3878, 0.07597, 0.7865, 0.05182, 0.7888, 0.05483, 0.8482, 0.07876, 0.8415, 0.05182, 0.7888, 0.02401, 0.7897, 0.02711, 0.8507, 0.05483, 0.8482, 0.02711, 0.8507, 0.003011, 0.8482, 0.008902, 0.9037, 0.03316, 0.9077, 0.4666, 0.4352, 0.4476, 0.4238, 0.4181, 0.4694, 0.4346, 0.4844, 0.4476, 0.4238, 0.4237, 0.4088, 0.3975, 0.4493, 0.4181, 0.4694, 0.4237, 0.4088, 0.4013, 0.3941, 0.3783, 0.4295, 0.3975, 0.4493, 0.4577, 0.6455, 0.4816, 0.6522, 0.4854, 0.6165, 0.4619, 0.6056, 0.4816, 0.6522, 0.5093, 0.6547, 0.5129, 0.6205, 0.4854, 0.6165, 0.5093, 0.6547, 0.5334, 0.6522, 0.5372, 0.6165, 0.5129, 0.6205, 0.5962, 0.3614, 0.5772, 0.3727, 0.6002, 0.4081, 0.6168, 0.3931, 0.5772, 0.3727, 0.5533, 0.3878, 0.5796, 0.4282, 0.6002, 0.4081, 0.5533, 0.3878, 0.5309, 0.4025, 0.5605, 0.448, 0.5796, 0.4282, 0.07876, 0.8415, 0.05483, 0.8482, 0.06072, 0.9037, 0.0842, 0.8928, 0.05483, 0.8482, 0.02711, 0.8507, 0.03316, 0.9077, 0.06072, 0.9037, 0.03316, 0.9077, 0.008902, 0.9037, 0.01741, 0.9529, 0.04191, 0.9582, 0.4346, 0.4844, 0.4181, 0.4694, 0.3807, 0.507, 0.3942, 0.5251, 0.4181, 0.4694, 0.3975, 0.4493, 0.3642, 0.4827, 0.3807, 0.507, 0.3975, 0.4493, 0.3783, 0.4295, 0.3493, 0.4588, 0.3642, 0.4827, 0.4619, 0.6056, 0.4854, 0.6165, 0.4909, 0.5849, 0.468, 0.5702, 0.4854, 0.6165, 0.5129, 0.6205, 0.5182, 0.5902, 0.4909, 0.5849, 0.5129, 0.6205, 0.5372, 0.6165, 0.5427, 0.5849, 0.5182, 0.5902, 0.6168, 0.3931, 0.6002, 0.4081, 0.6293, 0.4374, 0.6428, 0.4193, 0.6002, 0.4081, 0.5796, 0.4282, 0.6128, 0.4617, 0.6293, 0.4374, 0.5796, 0.4282, 0.5605, 0.448, 0.5979, 0.4856, 0.6128, 0.4617, 0.0842, 0.8928, 0.06072, 0.9037, 0.06924, 0.9529, 0.09208, 0.9383, 0.06072, 0.9037, 0.03316, 0.9077, 0.04191, 0.9582, 0.06924, 0.9529, 0.3292, 1.0, 0.3562, 0.9935, 0.3455, 0.9529, 0.3181, 0.9582, 0.3942, 0.5251, 0.3807, 0.507, 0.3371, 0.5352, 0.3471, 0.5556, 0.3807, 0.507, 0.3642, 0.4827, 0.3255, 0.5078, 0.3371, 0.5352, 0.3642, 0.4827, 0.3493, 0.4588, 0.3154, 0.4807, 0.3255, 0.5078, 0.3493, 0.4588, 0.3398, 0.4416, 0.3094, 0.4613, 0.3154, 0.4807, 0.4909, 0.5849, 0.5182, 0.5902, 0.5248, 0.5651, 0.4978, 0.5587, 0.6992, 0.5651, 0.6722, 0.5587, 0.6652, 0.5849, 0.6926, 0.5902, 0.6428, 0.4193, 0.6293, 0.4374, 0.6632, 0.4593, 0.6731, 0.4389, 0.6293, 0.4374, 0.6128, 0.4617, 0.6516, 0.4868, 0.6632, 0.4593, 0.6128, 0.4617, 0.5979, 0.4856, 0.6414, 0.5138, 0.6516, 0.4868, 0.5979, 0.4856, 0.5884, 0.5028, 0.6355, 0.5333, 0.6414, 0.5138, 0.06924, 0.9529, 0.04191, 0.9582, 0.05297, 1.0, 0.08, 0.9935, 0.3181, 0.9582, 0.3455, 0.9529, 0.337, 0.9037, 0.3094, 0.9077, 0.3455, 0.9529, 0.3683, 0.9383, 0.3604, 0.8928, 0.337, 0.9037, 0.3371, 0.5352, 0.3255, 0.5078, 0.283, 0.5233, 0.2893, 0.5527, 0.3255, 0.5078, 0.3154, 0.4807, 0.2782, 0.4943, 0.283, 0.5233, 0.3154, 0.4807, 0.3094, 0.4613, 0.2761, 0.4734, 0.2782, 0.4943, 0.7171, 0.5849, 0.6926, 0.5902, 0.6873, 0.6205, 0.7116, 0.6165, 0.6926, 0.5902, 0.6652, 0.5849, 0.6598, 0.6165, 0.6873, 0.6205, 0.6652, 0.5849, 0.6424, 0.5702, 0.6363, 0.6056, 0.6598, 0.6165, 0.6632, 0.4593, 0.6516, 0.4868, 0.6941, 0.5023, 0.7004, 0.4729, 0.6516, 0.4868, 0.6414, 0.5138, 0.6892, 0.5313, 0.6941, 0.5023, 0.6414, 0.5138, 0.6355, 0.5333, 0.6872, 0.5522, 0.6892, 0.5313, 0.2936, 0.9529, 0.3181, 0.9582, 0.3094, 0.9077, 0.2851, 0.9037, 0.3094, 0.9077, 0.337, 0.9037, 0.3311, 0.8482, 0.3033, 0.8507, 0.337, 0.9037, 0.3604, 0.8928, 0.355, 0.8415, 0.3311, 0.8482, 0.2893, 0.5527, 0.283, 0.5233, 0.2385, 0.5287, 0.2393, 0.5587, 0.283, 0.5233, 0.2782, 0.4943, 0.2393, 0.499, 0.2385, 0.5287, 0.2782, 0.4943, 0.2761, 0.4734, 0.2413, 0.4776, 0.2393, 0.499, 0.7116, 0.6165, 0.6873, 0.6205, 0.6837, 0.6547, 0.7078, 0.6522, 0.6873, 0.6205, 0.6598, 0.6165, 0.656, 0.6522, 0.6837, 0.6547, 0.6598, 0.6165, 0.6363, 0.6056, 0.632, 0.6455, 0.656, 0.6522, 0.7004, 0.4729, 0.6941, 0.5023, 0.7385, 0.5076, 0.7393, 0.4776, 0.6941, 0.5023, 0.6892, 0.5313, 0.7393, 0.5373, 0.7385, 0.5076, 0.6892, 0.5313, 0.6872, 0.5522, 0.7413, 0.5587, 0.7393, 0.5373, 0.2851, 0.9037, 0.3094, 0.9077, 0.3033, 0.8507, 0.2792, 0.8482, 0.3033, 0.8507, 0.3311, 0.8482, 0.3281, 0.7888, 0.3002, 0.7897, 0.3311, 0.8482, 0.355, 0.8415, 0.3522, 0.7865, 0.3281, 0.7888, 0.2393, 0.5587, 0.2385, 0.5287, 0.1941, 0.5235, 0.1892, 0.5529, 0.2385, 0.5287, 0.2393, 0.499, 0.2004, 0.4945, 0.1941, 0.5235, 0.2393, 0.499, 0.2413, 0.4776, 0.2064, 0.4736, 0.2004, 0.4945, 0.7078, 0.6522, 0.6837, 0.6547, 0.6818, 0.6913, 0.7058, 0.6905, 0.6837, 0.6547, 0.656, 0.6522, 0.654, 0.6905, 0.6818, 0.6913, 0.656, 0.6522, 0.632, 0.6455, 0.6299, 0.6882, 0.654, 0.6905, 0.7393, 0.4776, 0.7385, 0.5076, 0.783, 0.5025, 0.7782, 0.4731, 0.7385, 0.5076, 0.7393, 0.5373, 0.7893, 0.5315, 0.783, 0.5025, 0.7393, 0.5373, 0.7413, 0.5587, 0.7954, 0.5525, 0.7893, 0.5315, 0.2792, 0.8482, 0.3033, 0.8507, 0.3002, 0.7897, 0.2762, 0.7888, 0.3002, 0.7897, 0.3281, 0.7888, 0.3281, 0.7281, 0.3002, 0.7272, 0.3281, 0.7888, 0.3522, 0.7865, 0.3522, 0.7304, 0.3281, 0.7281, 0.1892, 0.5529, 0.1941, 0.5235, 0.1516, 0.5082, 0.1414, 0.5357, 0.1941, 0.5235, 0.2004, 0.4945, 0.1632, 0.4811, 0.1516, 0.5082, 0.2004, 0.4945, 0.2064, 0.4736, 0.1731, 0.4616, 0.1632, 0.4811, 0.7058, 0.6905, 0.6818, 0.6913, 0.6818, 0.7288, 0.7058, 0.7296, 0.6818, 0.6913, 0.654, 0.6905, 0.654, 0.7296, 0.6818, 0.7288, 0.654, 0.6905, 0.6299, 0.6882, 0.6299, 0.7319, 0.654, 0.7296, 0.7782, 0.4731, 0.783, 0.5025, 0.8255, 0.4872, 0.8154, 0.4597, 0.783, 0.5025, 0.7893, 0.5315, 0.8371, 0.5143, 0.8255, 0.4872, 0.7893, 0.5315, 0.7954, 0.5525, 0.8471, 0.5338, 0.8371, 0.5143, 0.2762, 0.7888, 0.3002, 0.7897, 0.3002, 0.7272, 0.2762, 0.7281, 0.3002, 0.7272, 0.3281, 0.7281, 0.3311, 0.6687, 0.3033, 0.6662, 0.3281, 0.7281, 0.3522, 0.7304, 0.355, 0.6754, 0.3311, 0.6687, 0.1414, 0.5357, 0.1516, 0.5082, 0.1128, 0.4834, 0.09786, 0.5077, 0.1516, 0.5082, 0.1632, 0.4811, 0.1293, 0.4593, 0.1128, 0.4834, 0.1632, 0.4811, 0.1731, 0.4616, 0.1428, 0.4421, 0.1293, 0.4593, 0.7058, 0.7296, 0.6818, 0.7288, 0.6837, 0.7654, 0.7078, 0.7679, 0.6818, 0.7288, 0.654, 0.7296, 0.656, 0.7679, 0.6837, 0.7654, 0.654, 0.7296, 0.6299, 0.7319, 0.632, 0.7747, 0.656, 0.7679, 0.8154, 0.4597, 0.8255, 0.4872, 0.8642, 0.4623, 0.8493, 0.438, 0.8255, 0.4872, 0.8371, 0.5143, 0.8807, 0.4863, 0.8642, 0.4623, 0.8371, 0.5143, 0.8471, 0.5338, 0.8942, 0.5036, 0.8807, 0.4863, 0.2762, 0.7281, 0.3002, 0.7272, 0.3033, 0.6662, 0.2792, 0.6687, 0.3033, 0.6662, 0.3311, 0.6687, 0.337, 0.6132, 0.3094, 0.6092, 0.3311, 0.6687, 0.355, 0.6754, 0.3604, 0.6241, 0.337, 0.6132, 0.09786, 0.5077, 0.1128, 0.4834, 0.07961, 0.45, 0.06048, 0.4702, 0.1128, 0.4834, 0.1293, 0.4593, 0.1002, 0.4302, 0.07961, 0.45, 0.1293, 0.4593, 0.1428, 0.4421, 0.1168, 0.416, 0.1002, 0.4302, 0.7078, 0.7679, 0.6837, 0.7654, 0.6873, 0.7996, 0.7116, 0.8036, 0.6837, 0.7654, 0.656, 0.7679, 0.6598, 0.8036, 0.6873, 0.7996, 0.656, 0.7679, 0.632, 0.7747, 0.6363, 0.8146, 0.6598, 0.8036, 0.8493, 0.438, 0.8642, 0.4623, 0.8975, 0.429, 0.8783, 0.4088, 0.8642, 0.4623, 0.8807, 0.4863, 0.9181, 0.4488, 0.8975, 0.429, 0.8807, 0.4863, 0.8942, 0.5036, 0.9346, 0.463, 0.9181, 0.4488, 0.2792, 0.6687, 0.3033, 0.6662, 0.3094, 0.6092, 0.2851, 0.6132, 0.3094, 0.6092, 0.337, 0.6132, 0.3455, 0.564, 0.3181, 0.5587, 0.337, 0.6132, 0.3604, 0.6241, 0.3683, 0.5787, 0.3455, 0.564, 0.06048, 0.4702, 0.07961, 0.45, 0.05333, 0.4097, 0.03091, 0.4249, 0.07961, 0.45, 0.1002, 0.4302, 0.07722, 0.3949, 0.05333, 0.4097, 0.1002, 0.4302, 0.1168, 0.416, 0.09616, 0.3844, 0.07722, 0.3949, 0.7116, 0.8036, 0.6873, 0.7996, 0.6926, 0.8299, 0.7171, 0.8353, 0.6873, 0.7996, 0.6598, 0.8036, 0.6652, 0.8353, 0.6926, 0.8299, 0.6598, 0.8036, 0.6363, 0.8146, 0.6424, 0.8499, 0.6652, 0.8353, 0.8783, 0.4088, 0.8975, 0.429, 0.9237, 0.3887, 0.9013, 0.3735, 0.8975, 0.429, 0.9181, 0.4488, 0.9476, 0.4035, 0.9237, 0.3887, 0.9181, 0.4488, 0.9346, 0.463, 0.9666, 0.414, 0.9476, 0.4035, 0.2851, 0.6132, 0.3094, 0.6092, 0.3181, 0.5587, 0.2936, 0.564, 0.2261, 1.0, 0.2534, 0.9946, 0.2449, 0.9455, 0.2173, 0.9495, 0.2534, 0.9946, 0.2762, 0.98, 0.2684, 0.9346, 0.2449, 0.9455, 0.03091, 0.4249, 0.05333, 0.4097, 0.03515, 0.3641, 0.01046, 0.3736, 0.05333, 0.4097, 0.07722, 0.3949, 0.0613, 0.355, 0.03515, 0.3641, 0.07722, 0.3949, 0.09616, 0.3844, 0.08191, 0.3487, 0.0613, 0.355, 0.6299, 0.5733, 0.6054, 0.5787, 0.6001, 0.609, 0.6244, 0.605, 0.6054, 0.5787, 0.5781, 0.5733, 0.5726, 0.605, 0.6001, 0.609, 0.5781, 0.5733, 0.5552, 0.5587, 0.5491, 0.594, 0.5726, 0.605, 0.9013, 0.3735, 0.9237, 0.3887, 0.9419, 0.3431, 0.9172, 0.3337, 0.9237, 0.3887, 0.9476, 0.4035, 0.9681, 0.3522, 0.9419, 0.3431, 0.9476, 0.4035, 0.9666, 0.414, 0.9887, 0.3586, 0.9681, 0.3522, 0.2016, 0.9946, 0.2261, 1.0, 0.2173, 0.9495, 0.1931, 0.9455, 0.2173, 0.9495, 0.2449, 0.9455, 0.239, 0.89, 0.2113, 0.8925, 0.2449, 0.9455, 0.2684, 0.9346, 0.2629, 0.8833, 0.239, 0.89, 0.01046, 0.3736, 0.03515, 0.3641, 0.02585, 0.3153, 0.0, 0.3187, 0.03515, 0.3641, 0.0613, 0.355, 0.05317, 0.3123, 0.02585, 0.3153, 0.0613, 0.355, 0.08191, 0.3487, 0.07463, 0.3105, 0.05317, 0.3123, 0.6244, 0.605, 0.6001, 0.609, 0.5965, 0.6432, 0.6206, 0.6407, 0.6001, 0.609, 0.5726, 0.605, 0.5688, 0.6407, 0.5965, 0.6432, 0.5726, 0.605, 0.5491, 0.594, 0.5449, 0.6339, 0.5688, 0.6407, 0.9172, 0.3337, 0.9419, 0.3431, 0.9512, 0.2943, 0.9254, 0.2909, 0.9419, 0.3431, 0.9681, 0.3522, 0.9785, 0.2973, 0.9512, 0.2943, 0.9681, 0.3522, 0.9887, 0.3586, 1.0, 0.2992, 0.9785, 0.2973, 0.1931, 0.9455, 0.2173, 0.9495, 0.2113, 0.8925, 0.1872, 0.89, 0.2113, 0.8925, 0.239, 0.89, 0.236, 0.8306, 0.2082, 0.8314, 0.239, 0.89, 0.2629, 0.8833, 0.2601, 0.8283, 0.236, 0.8306, 0.0, 0.3187, 0.02585, 0.3153, 0.02585, 0.2654, 0.0, 0.2625, 0.02585, 0.3153, 0.05317, 0.3123, 0.05317, 0.2686, 0.02585, 0.2654, 0.05317, 0.3123, 0.07463, 0.3105, 0.07463, 0.2713, 0.05317, 0.2686, 0.6206, 0.6407, 0.5965, 0.6432, 0.5946, 0.6798, 0.6187, 0.679, 0.5965, 0.6432, 0.5688, 0.6407, 0.5668, 0.679, 0.5946, 0.6798, 0.5688, 0.6407, 0.5449, 0.6339, 0.5427, 0.6767, 0.5668, 0.679, 0.9254, 0.2909, 0.9512, 0.2943, 0.9512, 0.2444, 0.9254, 0.2473, 0.9512, 0.2943, 0.9785, 0.2973, 0.9785, 0.2412, 0.9512, 0.2444, 0.9785, 0.2973, 1.0, 0.2992, 1.0, 0.2384, 0.9785, 0.2412, 0.1872, 0.89, 0.2113, 0.8925, 0.2082, 0.8314, 0.1842, 0.8306, 0.2082, 0.8314, 0.236, 0.8306, 0.236, 0.7698, 0.2082, 0.769, 0.236, 0.8306, 0.2601, 0.8283, 0.2601, 0.7721, 0.236, 0.7698, 0.0, 0.2625, 0.02585, 0.2654, 0.03515, 0.2166, 0.01046, 0.2076, 0.02585, 0.2654, 0.05317, 0.2686, 0.0613, 0.2259, 0.03515, 0.2166, 0.05317, 0.2686, 0.07463, 0.2713, 0.08191, 0.2331, 0.0613, 0.2259, 0.6187, 0.679, 0.5946, 0.6798, 0.5946, 0.7172, 0.6187, 0.7181, 0.5946, 0.6798, 0.5668, 0.679, 0.5668, 0.7181, 0.5946, 0.7172, 0.5668, 0.679, 0.5427, 0.6767, 0.5427, 0.7204, 0.5668, 0.7181, 0.9254, 0.2473, 0.9512, 0.2444, 0.9419, 0.1955, 0.9172, 0.2045, 0.9512, 0.2444, 0.9785, 0.2412, 0.9681, 0.1862, 0.9419, 0.1955, 0.9785, 0.2412, 1.0, 0.2384, 0.9887, 0.179, 0.9681, 0.1862, 0.1842, 0.8306, 0.2082, 0.8314, 0.2082, 0.769, 0.1842, 0.7698, 0.2082, 0.769, 0.236, 0.7698, 0.239, 0.7104, 0.2113, 0.708, 0.236, 0.7698, 0.2601, 0.7721, 0.2629, 0.7172, 0.239, 0.7104, 0.01046, 0.2076, 0.03515, 0.2166, 0.05333, 0.1709, 0.03091, 0.1562, 0.03515, 0.2166, 0.0613, 0.2259, 0.07722, 0.186, 0.05333, 0.1709, 0.0613, 0.2259, 0.08191, 0.2331, 0.09616, 0.1973, 0.07722, 0.186, 0.6187, 0.7181, 0.5946, 0.7172, 0.5965, 0.7539, 0.6206, 0.7564, 0.5946, 0.7172, 0.5668, 0.7181, 0.5688, 0.7564, 0.5965, 0.7539, 0.5668, 0.7181, 0.5427, 0.7204, 0.5449, 0.7631, 0.5688, 0.7564, 0.9172, 0.2045, 0.9419, 0.1955, 0.9237, 0.1499, 0.9013, 0.1646, 0.9419, 0.1955, 0.9681, 0.1862, 0.9476, 0.1348, 0.9237, 0.1499, 0.9681, 0.1862, 0.9887, 0.179, 0.9666, 0.1235, 0.9476, 0.1348, 0.1842, 0.7698, 0.2082, 0.769, 0.2113, 0.708, 0.1872, 0.7104, 0.2113, 0.708, 0.239, 0.7104, 0.2449, 0.6549, 0.2173, 0.6509, 0.239, 0.7104, 0.2629, 0.7172, 0.2684, 0.6659, 0.2449, 0.6549, 0.03091, 0.1562, 0.05333, 0.1709, 0.07961, 0.1305, 0.06048, 0.1107, 0.05333, 0.1709, 0.07722, 0.186, 0.1002, 0.1506, 0.07961, 0.1305, 0.07722, 0.186, 0.09616, 0.1973, 0.1168, 0.1656, 0.1002, 0.1506, 0.6206, 0.7564, 0.5965, 0.7539, 0.6001, 0.7881, 0.6244, 0.7921, 0.5965, 0.7539, 0.5688, 0.7564, 0.5726, 0.7921, 0.6001, 0.7881, 0.5688, 0.7564, 0.5449, 0.7631, 0.5491, 0.803, 0.5726, 0.7921, 0.9013, 0.1646, 0.9237, 0.1499, 0.8975, 0.1094, 0.8783, 0.1292, 0.9237, 0.1499, 0.9476, 0.1348, 0.9181, 0.08932, 0.8975, 0.1094, 0.9476, 0.1348, 0.9666, 0.1235, 0.9346, 0.07427, 0.9181, 0.08932, 0.1872, 0.7104, 0.2113, 0.708, 0.2173, 0.6509, 0.1931, 0.6549, 0.2173, 0.6509, 0.2449, 0.6549, 0.2534, 0.6058, 0.2261, 0.6004, 0.2449, 0.6549, 0.2684, 0.6659, 0.2762, 0.6204, 0.2534, 0.6058, 0.06048, 0.1107, 0.07961, 0.1305, 0.1128, 0.09697, 0.09786, 0.07304, 0.07961, 0.1305, 0.1002, 0.1506, 0.1293, 0.1213, 0.1128, 0.09697, 0.1002, 0.1506, 0.1168, 0.1656, 0.1428, 0.1394, 0.1293, 0.1213, 0.6244, 0.7921, 0.6001, 0.7881, 0.6054, 0.8184, 0.6299, 0.8237, 0.6001, 0.7881, 0.5726, 0.7921, 0.5781, 0.8237, 0.6054, 0.8184, 0.5726, 0.7921, 0.5491, 0.803, 0.5552, 0.8384, 0.5781, 0.8237, 0.8783, 0.1292, 0.8975, 0.1094, 0.8642, 0.07594, 0.8493, 0.09987, 0.8975, 0.1094, 0.9181, 0.08932, 0.8807, 0.05165, 0.8642, 0.07594, 0.9181, 0.08932, 0.9346, 0.07427, 0.8942, 0.03353, 0.8807, 0.05165, 0.1931, 0.6549, 0.2173, 0.6509, 0.2261, 0.6004, 0.2016, 0.6058, 0.2261, 0.6004, 0.2534, 0.6058, 0.2642, 0.5651, 0.2371, 0.5587, 0.08835, 0.05585, 0.09786, 0.07304, 0.1414, 0.04485, 0.1355, 0.02537, 0.09786, 0.07304, 0.1128, 0.09697, 0.1516, 0.07192, 0.1414, 0.04485, 0.1128, 0.09697, 0.1293, 0.1213, 0.1632, 0.09933, 0.1516, 0.07192, 0.1293, 0.1213, 0.1428, 0.1394, 0.1731, 0.1197, 0.1632, 0.09933, 0.4106, 0.8499, 0.4376, 0.8434, 0.431, 0.8184, 0.4037, 0.8237, 0.6054, 0.8184, 0.5781, 0.8237, 0.585, 0.8499, 0.612, 0.8434, 0.8398, 0.1171, 0.8493, 0.09987, 0.8154, 0.07795, 0.8094, 0.09742, 0.8493, 0.09987, 0.8642, 0.07594, 0.8255, 0.05088, 0.8154, 0.07795, 0.8642, 0.07594, 0.8807, 0.05165, 0.8371, 0.02347, 0.8255, 0.05088, 0.8807, 0.05165, 0.8942, 0.03353, 0.8471, 0.003053, 0.8371, 0.02347, 0.1721, 0.5651, 0.145, 0.5587, 0.134, 0.6004, 0.1613, 0.6058, 0.134, 0.6004, 0.1095, 0.6058, 0.101, 0.6549, 0.1252, 0.6509, 0.1355, 0.02537, 0.1414, 0.04485, 0.1892, 0.02738, 0.1872, 0.00648, 0.1414, 0.04485, 0.1516, 0.07192, 0.1941, 0.05639, 0.1892, 0.02738, 0.1516, 0.07192, 0.1632, 0.09933, 0.2004, 0.08574, 0.1941, 0.05639, 0.3808, 0.8384, 0.4037, 0.8237, 0.3982, 0.7921, 0.3747, 0.803, 0.4037, 0.8237, 0.431, 0.8184, 0.4258, 0.7881, 0.3982, 0.7921, 0.431, 0.8184, 0.4555, 0.8237, 0.45, 0.7921, 0.4258, 0.7881, 0.8094, 0.09742, 0.8154, 0.07795, 0.7782, 0.06436, 0.7761, 0.08526, 0.8154, 0.07795, 0.8255, 0.05088, 0.783, 0.03535, 0.7782, 0.06436, 0.8255, 0.05088, 0.8371, 0.02347, 0.7893, 0.005993, 0.783, 0.03535, 0.1842, 0.6204, 0.1613, 0.6058, 0.1528, 0.6549, 0.1763, 0.6659, 0.1613, 0.6058, 0.134, 0.6004, 0.1252, 0.6509, 0.1528, 0.6549, 0.1252, 0.6509, 0.101, 0.6549, 0.09509, 0.7104, 0.1192, 0.708, 0.1872, 0.00648, 0.1892, 0.02738, 0.2393, 0.02138, 0.2413, 0.0, 0.1892, 0.02738, 0.1941, 0.05639, 0.2385, 0.05106, 0.2393, 0.02138, 0.1941, 0.05639, 0.2004, 0.08574, 0.2393, 0.08108, 0.2385, 0.05106, 0.3747, 0.803, 0.3982, 0.7921, 0.3944, 0.7564, 0.3705, 0.7631, 0.3982, 0.7921, 0.4258, 0.7881, 0.4221, 0.7539, 0.3944, 0.7564, 0.4258, 0.7881, 0.45, 0.7921, 0.4462, 0.7564, 0.4221, 0.7539, 0.7761, 0.08526, 0.7782, 0.06436, 0.7393, 0.0597, 0.7413, 0.08108, 0.7782, 0.06436, 0.783, 0.03535, 0.7385, 0.03002, 0.7393, 0.0597, 0.783, 0.03535, 0.7893, 0.005993, 0.7393, 0.0, 0.7385, 0.03002, 0.1763, 0.6659, 0.1528, 0.6549, 0.1469, 0.7104, 0.1708, 0.7172, 0.1528, 0.6549, 0.1252, 0.6509, 0.1192, 0.708, 0.1469, 0.7104])
me_torus_001.use_remesh_preserve_volume = False
me_torus_001.use_remesh_preserve_attributes = False
me_torus_001.use_mirror_vertex_groups = False
me_torus_001.update()

# ---- objects
ob_wheel = bpy.data.objects.new('Wheel', me_torus)
ob_lamp = bpy.data.objects.new('Lamp', light_lamp)
ob_camera = bpy.data.objects.new('Camera', cam_camera)
ob_wheelinside = bpy.data.objects.new('WheelInside', me_torus_001)

# ---- transforms, parenting, visibility, modifiers, constraints
ob_wheel.location = (0.0, 0.0, 0.0)
ob_wheel.lineart.crease_threshold = 0.0
ob_lamp.location = (4.076, 1.005, 5.904)
ob_lamp.rotation_euler = (0.6503, 0.05522, 1.866)
ob_lamp.lock_rotations_4d = False
ob_lamp.empty_display_type = 'ARROWS'
ob_lamp.color = (0.0, 0.0, 0.0, 0.0)
ob_lamp.lineart.crease_threshold = 0.0
ob_camera.location = (7.481, -6.508, 5.344)
ob_camera.rotation_euler = (1.109, 0.0, 0.8149)
ob_camera.lock_rotations_4d = False
ob_camera.empty_display_type = 'ARROWS'
ob_camera.color = (0.0, 0.0, 0.0, 0.0)
ob_camera.display_type = 'WIRE'
ob_camera.lineart.crease_threshold = 0.0
ob_wheelinside.location = (0.0, 0.0, 0.0)
ob_wheelinside.lineart.crease_threshold = 0.0

# ---- collection membership
col_collection_1.objects.link(ob_wheel)
col_collection_1.objects.link(ob_lamp)
col_collection_1.objects.link(ob_camera)
col_collection_1.objects.link(ob_wheelinside)

# ---- scene / render settings (as saved in the file)
scene.camera = ob_camera
scene.frame_start = 1; scene.frame_end = 250; scene.frame_set(1)
scene.render.engine = 'BLENDER_EEVEE_NEXT'
scene.render.resolution_percentage = 50
scene.render.dither_intensity = 0.0
scene.cycles.use_denoising = False
scene.cycles.samples = 128
scene.cycles.sampling_pattern = 'TABULATED_SOBOL'
scene.cycles.light_sampling_threshold = 0.0
scene.cycles.use_adaptive_sampling = False
scene.cycles.use_light_tree = False
scene.cycles.blur_glossy = 0.0
scene.cycles.sample_clamp_indirect = 0.0
scene.view_settings.view_transform = 'Standard'
bpy.context.view_layer.update()
